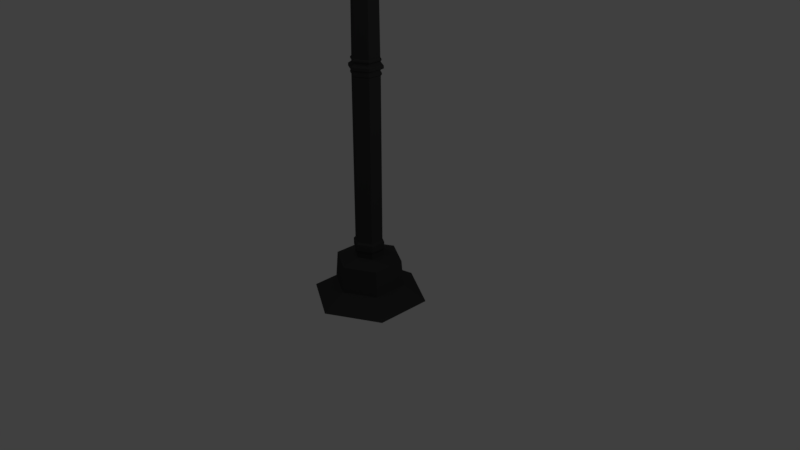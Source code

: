 # Source: LampStraight.blend  (saved by Blender 2.78.0; exported with 4.5.12 LTS)
import bpy
from mathutils import Matrix  # noqa: F401  (used for matrix-valued properties, if any)

bpy.ops.wm.read_factory_settings(use_empty=True)
scene = bpy.context.scene
scene.name = 'Scene'

# ---- collections
col_collection_1 = bpy.data.collections.new('Collection 1'); scene.collection.children.link(col_collection_1)

# ---- materials (node trees are filled in below, after node groups)
mat_default = bpy.data.materials.new('Default')
mat_default.alpha_threshold = 0.0
mat_default.use_transparent_shadow = False
mat_default.diffuse_color = (0.04202, 0.04202, 0.04202, 1.0)
mat_default.roughness = 0.5
mat_default.specular_intensity = 0.1462
mat_glass = bpy.data.materials.new('Glass')
mat_glass.alpha_threshold = 0.0
mat_glass.use_transparent_shadow = False
mat_glass.diffuse_color = (0.003821, 0.8, 0.0, 1.0)
mat_glass.roughness = 0.5

# ---- material node trees

# ---- world
world_world = bpy.data.worlds.new('World'); scene.world = world_world
world_world.color = (0.05088, 0.05088, 0.05088)
world_world.use_sun_shadow = False
world_world.sun_shadow_jitter_overblur = 0.0
world_world.cycles.sampling_method = 'MANUAL'

# ---- cameras
cam_camera = bpy.data.cameras.new('Camera')
cam_camera.clip_end = 100.0
cam_camera.lens = 35.0
cam_camera.sensor_width = 32.0
cam_camera.sensor_height = 18.0
cam_camera.ortho_scale = 7.314
cam_camera.dof.focus_distance = 0.0
cam_camera.dof.aperture_fstop = 128.0

# ---- lights
light_lamp_003 = bpy.data.lights.new('Lamp.003', 'POINT')
light_lamp_003.transmission_factor = 0.0
light_lamp_003.cutoff_distance = 30.0
light_lamp_003.use_shadow = False
light_lamp_003.energy = 100.0
light_lamp_003.shadow_buffer_clip_start = 1.001
light_lamp_003.shadow_soft_size = 0.1
light_lamp_003.shadow_maximum_resolution = 0.006
light_lamp_003.use_absolute_resolution = True
light_lamp_002 = bpy.data.lights.new('Lamp.002', 'POINT')
light_lamp_002.transmission_factor = 0.0
light_lamp_002.cutoff_distance = 30.0
light_lamp_002.energy = 100.0
light_lamp_002.shadow_buffer_clip_start = 1.001
light_lamp_002.shadow_soft_size = 0.1
light_lamp_002.shadow_maximum_resolution = 0.006
light_lamp_002.use_absolute_resolution = True
light_lamp_001 = bpy.data.lights.new('Lamp.001', 'POINT')
light_lamp_001.transmission_factor = 0.0
light_lamp_001.cutoff_distance = 30.0
light_lamp_001.energy = 100.0
light_lamp_001.shadow_buffer_clip_start = 1.001
light_lamp_001.shadow_soft_size = 0.1
light_lamp_001.shadow_maximum_resolution = 0.006
light_lamp_001.use_absolute_resolution = True
light_lamp = bpy.data.lights.new('Lamp', 'POINT')
light_lamp.transmission_factor = 0.0
light_lamp.cutoff_distance = 30.0
light_lamp.use_shadow = False
light_lamp.energy = 100.0
light_lamp.shadow_buffer_clip_start = 1.001
light_lamp.shadow_soft_size = 0.1
light_lamp.shadow_maximum_resolution = 0.006
light_lamp.use_absolute_resolution = True

# ---- meshes
me_cylinder = bpy.data.meshes.new('Cylinder')
me_cylinder.from_pydata([(-1.112e-08, 0.1815, -0.1791), (-1.112e-08, 0.1815, 1.963), (0.1572, 0.09073, -0.1791), (0.1572, 0.09073, 1.963), (0.1572, -0.09073, -0.1791), (0.1572, -0.09073, 1.963), (-2.698e-08, -0.1815, -0.1791), (-2.698e-08, -0.1815, 1.963), (-0.1572, -0.09073, -0.1791), (-0.1572, -0.09073, 1.963), (-0.1572, 0.09073, -0.1791), (-0.1572, 0.09073, 1.963), (0.1692, 0.09771, 1.979), (-1.044e-08, 0.1954, 1.979), (0.1692, -0.09771, 1.979), (-2.753e-08, -0.1954, 1.979), (-0.1692, -0.09771, 1.979), (-0.1692, 0.09771, 1.979), (0.1692, 0.09771, 2.0), (-1.044e-08, 0.1954, 2.0), (0.1692, -0.09771, 2.0), (-2.753e-08, -0.1954, 2.0), (-0.1692, -0.09771, 2.0), (-0.1692, 0.09771, 2.0), (0.1563, 0.09022, 2.02), (-1.117e-08, 0.1804, 2.02), (0.1563, -0.09022, 2.02), (-2.694e-08, -0.1804, 2.02), (-0.1563, -0.09022, 2.02), (-0.1563, 0.09022, 2.02), (0.1563, 0.09022, 2.034), (-1.117e-08, 0.1804, 2.034), (0.1563, -0.09022, 2.034), (-2.694e-08, -0.1804, 2.034), (-0.1563, -0.09022, 2.034), (-0.1563, 0.09022, 2.034), (0.1901, 0.1097, 2.052), (-1.036e-08, 0.2195, 2.052), (0.1901, -0.1097, 2.052), (-2.954e-08, -0.2195, 2.052), (-0.1901, -0.1097, 2.052), (-0.1901, 0.1097, 2.052), (0.1901, 0.1097, 2.086), (-1.036e-08, 0.2195, 2.086), (0.1901, -0.1097, 2.086), (-2.954e-08, -0.2195, 2.086), (-0.1901, -0.1097, 2.086), (-0.1901, 0.1097, 2.086), (0.1539, 0.08883, 2.115), (-1.122e-08, 0.1777, 2.115), (0.1539, -0.08883, 2.115), (-2.675e-08, -0.1777, 2.115), (-0.1539, -0.08883, 2.115), (-0.1539, 0.08883, 2.115), (0.1539, 0.08883, 2.129), (-1.122e-08, 0.1777, 2.129), (0.1539, -0.08883, 2.129), (-2.675e-08, -0.1777, 2.129), (-0.1539, -0.08883, 2.129), (-0.1539, 0.08883, 2.129), (0.1664, 0.09605, 2.147), (-1.092e-08, 0.1921, 2.147), (0.1664, -0.09605, 2.147), (-2.772e-08, -0.1921, 2.147), (-0.1664, -0.09605, 2.147), (-0.1664, 0.09605, 2.147), (0.1664, 0.09605, 2.165), (-1.092e-08, 0.1921, 2.165), (0.1664, -0.09605, 2.165), (-2.772e-08, -0.1921, 2.165), (-0.1664, -0.09605, 2.165), (-0.1664, 0.09605, 2.165), (0.1538, 0.08877, 2.179), (-1.155e-08, 0.1776, 2.179), (0.1538, -0.08878, 2.179), (-2.707e-08, -0.1776, 2.179), (-0.1538, -0.08878, 2.179), (-0.1538, 0.08877, 2.179), (0.1309, 0.07556, 4.851), (-1.279e-08, 0.1511, 4.851), (0.1309, -0.07556, 4.851), (-2.6e-08, -0.1511, 4.851), (-0.1309, -0.07556, 4.851), (-0.1309, 0.07556, 4.851), (-9.987e-09, 0.2049, -0.206), (0.1774, 0.1024, -0.206), (0.1774, -0.1024, -0.206), (-2.79e-08, -0.2049, -0.206), (-0.1774, -0.1024, -0.206), (-0.1774, 0.1024, -0.206), (-9.987e-09, 0.2049, -0.2906), (0.1774, 0.1024, -0.2906), (0.1774, -0.1024, -0.2906), (-2.79e-08, -0.2049, -0.2906), (-0.1774, -0.1024, -0.2906), (-0.1774, 0.1024, -0.2906), (-1.036e-08, 0.1894, -0.333), (0.164, 0.09471, -0.333), (0.164, -0.09471, -0.333), (-2.692e-08, -0.1894, -0.333), (-0.164, -0.09471, -0.333), (-0.164, 0.09471, -0.333), (-1.036e-08, 0.1894, -0.3907), (0.164, 0.09471, -0.3907), (0.164, -0.09471, -0.3907), (-2.692e-08, -0.1894, -0.3907), (-0.164, -0.09471, -0.3907), (-0.164, 0.09471, -0.3907), (-3.812e-09, 0.4337, -0.4486), (0.3756, 0.2169, -0.4486), (0.3756, -0.2169, -0.4486), (-4.173e-08, -0.4337, -0.4486), (-0.3756, -0.2169, -0.4486), (-0.3756, 0.2169, -0.4486), (-3.409e-09, 0.4622, -0.7961), (0.4003, 0.2311, -0.7961), (0.4003, -0.2311, -0.7961), (-4.382e-08, -0.4622, -0.7961), (-0.4003, -0.2311, -0.7961), (-0.4003, 0.2311, -0.7961), (7.696e-10, 0.7583, -0.9873), (0.6567, 0.3791, -0.9873), (0.6567, -0.3791, -0.9873), (-6.552e-08, -0.7583, -0.9873), (-0.6567, -0.3791, -0.9873), (-0.6567, 0.3791, -0.9873), (0.1883, 0.1087, 4.878), (-1.128e-08, 0.2175, 4.878), (0.1883, -0.1087, 4.878), (-3.029e-08, -0.2175, 4.878), (-0.1883, -0.1087, 4.878), (-0.1883, 0.1087, 4.878), (0.1883, 0.1087, 4.888), (-1.128e-08, 0.2175, 4.888), (0.1883, -0.1087, 4.888), (-3.029e-08, -0.2175, 4.888), (-0.1883, -0.1087, 4.888), (-0.1883, 0.1087, 4.888), (0.1214, 0.07008, 4.908), (-1.434e-08, 0.1402, 4.908), (0.1214, -0.07008, 4.908), (-2.659e-08, -0.1402, 4.908), (-0.1214, -0.07008, 4.908), (-0.1214, 0.07008, 4.908), (0.1553, 0.08967, 4.956), (-1.157e-08, 0.1793, 4.956), (0.1553, -0.08967, 4.956), (-2.725e-08, -0.1793, 4.956), (-0.1553, -0.08967, 4.956), (-0.1553, 0.08967, 4.956), (0.1553, 0.08967, 5.021), (-1.157e-08, 0.1793, 5.021), (0.1553, -0.08967, 5.021), (-2.725e-08, -0.1793, 5.021), (-0.1553, -0.08967, 5.021), (-0.1553, 0.08967, 5.021), (0.1183, 0.06832, 5.072), (-1.348e-08, 0.1366, 5.072), (0.1183, -0.06832, 5.072), (-2.542e-08, -0.1366, 5.072), (-0.1183, -0.06832, 5.072), (-0.1183, 0.06832, 5.072), (0.1183, 0.06832, 5.085), (-1.348e-08, 0.1366, 5.085), (0.1183, -0.06832, 5.085), (-2.542e-08, -0.1366, 5.085), (-0.1183, -0.06832, 5.085), (-0.1183, 0.06832, 5.085), (0.1317, 0.07603, 5.094), (-1.248e-08, 0.1521, 5.094), (0.1317, -0.07603, 5.094), (-2.577e-08, -0.1521, 5.094), (-0.1317, -0.07603, 5.094), (-0.1317, 0.07603, 5.094), (0.1317, 0.07603, 5.111), (-1.248e-08, 0.1521, 5.111), (0.1317, -0.07603, 5.111), (-2.577e-08, -0.1521, 5.111), (-0.1317, -0.07603, 5.111), (-0.1317, 0.07603, 5.111), (0.1185, 0.06842, 5.124), (-1.371e-08, 0.1368, 5.124), (0.1185, -0.06842, 5.124), (-2.568e-08, -0.1368, 5.124), (-0.1185, -0.06842, 5.124), (-0.1185, 0.06842, 5.124), (0.1185, 0.06842, 5.293), (-1.371e-08, 0.1368, 5.293), (0.1185, -0.06842, 5.293), (-2.568e-08, -0.1368, 5.293), (-0.1185, -0.06842, 5.293), (-0.1185, 0.06842, 5.293), (0.07787, 0.04496, 5.335), (-1.667e-08, 0.08992, 5.335), (0.07787, -0.04496, 5.335), (-2.454e-08, -0.08992, 5.335), (-0.07787, -0.04496, 5.335), (-0.07787, 0.04496, 5.335), (0.07787, 0.04496, 5.367), (-1.667e-08, 0.08992, 5.367), (0.07787, -0.04496, 5.367), (-2.454e-08, -0.08992, 5.367), (-0.07787, -0.04496, 5.367), (-0.07787, 0.04496, 5.367), (0.1653, 0.09545, 5.427), (-1.03e-08, 0.1909, 5.427), (0.1653, -0.09545, 5.427), (-2.699e-08, -0.1909, 5.427), (-0.1653, -0.09545, 5.427), (-0.1653, 0.09545, 5.427), (0.1539, 0.08883, 5.44), (-1.098e-08, 0.1777, 5.44), (0.1539, -0.08883, 5.44), (-2.699e-08, -0.1777, 5.44), (-0.1539, -0.08883, 5.44), (-0.1539, 0.08883, 5.44), (0.1653, 0.09545, 5.44), (-1.03e-08, 0.1909, 5.44), (0.1653, -0.09545, 5.44), (-2.699e-08, -0.1909, 5.44), (-0.1653, -0.09545, 5.44), (-0.1653, 0.09545, 5.44), (0.1834, 0.1059, 5.473), (-9.692e-09, 0.2118, 5.473), (0.1834, -0.1059, 5.473), (-2.877e-08, -0.2118, 5.473), (-0.1834, -0.1059, 5.473), (-0.1834, 0.1059, 5.473), (0.3817, 0.2203, 6.153), (1.274e-08, 0.4407, 6.153), (0.3817, -0.2203, 6.153), (-2.697e-08, -0.4407, 6.153), (-0.3817, -0.2203, 6.153), (-0.3817, 0.2203, 6.153), (0.4113, 0.2375, 6.153), (1.528e-08, 0.475, 6.153), (0.4113, -0.2375, 6.153), (-2.751e-08, -0.475, 6.153), (-0.4113, -0.2375, 6.153), (-0.4113, 0.2375, 6.153), (0.4113, 0.2375, 6.196), (1.528e-08, 0.475, 6.196), (0.4113, -0.2375, 6.196), (-2.751e-08, -0.475, 6.196), (-0.4113, -0.2375, 6.196), (-0.4113, 0.2375, 6.196), (0.4414, 0.2549, 6.196), (1.787e-08, 0.5097, 6.196), (0.4414, -0.2549, 6.196), (-2.806e-08, -0.5097, 6.196), (-0.4414, -0.2549, 6.196), (-0.4414, 0.2549, 6.196), (0.3795, 0.2191, 6.249), (1.664e-08, 0.4382, 6.249), (0.3795, -0.2191, 6.249), (-2.806e-08, -0.4382, 6.249), (-0.3795, -0.2191, 6.249), (-0.3795, 0.2191, 6.249), (0.4414, 0.2549, 6.249), (1.787e-08, 0.5097, 6.249), (0.4414, -0.2549, 6.249), (-2.806e-08, -0.5097, 6.249), (-0.4414, -0.2549, 6.249), (-0.4414, 0.2549, 6.249), (0.1745, 0.1007, 6.528), (-2.588e-09, 0.2014, 6.528), (0.1745, -0.1007, 6.528), (-2.313e-08, -0.2014, 6.528), (-0.1745, -0.1007, 6.528), (-0.1745, 0.1007, 6.528), (0.1745, 0.1007, 6.6), (-2.588e-09, 0.2014, 6.6), (0.1745, -0.1007, 6.6), (-2.313e-08, -0.2014, 6.6), (-0.1745, -0.1007, 6.6), (-0.1745, 0.1007, 6.6), (0.2374, 0.1371, 6.6), (1.47e-09, 0.2741, 6.6), (0.2374, -0.1371, 6.6), (-2.649e-08, -0.2741, 6.6), (-0.2374, -0.1371, 6.6), (-0.2374, 0.1371, 6.6), (0.1015, 0.05858, 6.774), (-7.294e-09, 0.1172, 6.774), (0.1015, -0.05858, 6.774), (-1.924e-08, -0.1172, 6.774), (-0.1015, -0.05858, 6.774), (-0.1015, 0.05858, 6.774), (0.1015, 0.05858, 6.942), (-7.294e-09, 0.1172, 6.942), (0.1015, -0.05858, 6.942), (-1.924e-08, -0.1172, 6.942), (-0.1015, -0.05858, 6.942), (-0.1015, 0.05858, 6.942), (-1.384e-08, -4.669e-08, 7.039), (0.07858, -0.1361, -0.1791), (0.07858, -0.1361, 1.963), (0.08462, -0.1466, 1.979), (0.08462, -0.1466, 2.0), (0.07813, -0.1353, 2.02), (0.07813, -0.1353, 2.034), (0.09504, -0.1646, 2.052), (0.09504, -0.1646, 2.086), (0.07693, -0.1332, 2.115), (0.07693, -0.1332, 2.129), (0.08318, -0.1441, 2.147), (0.08318, -0.1441, 2.165), (0.07688, -0.1332, 2.179), (0.06544, -0.1133, 4.851), (0.08871, -0.1537, -0.206), (0.08871, -0.1537, -0.2906), (0.08202, -0.1421, -0.333), (0.08202, -0.1421, -0.3907), (0.1878, -0.3253, -0.4486), (0.2002, -0.3467, -0.7961), (0.3283, -0.5687, -0.9873), (0.09416, -0.1631, 4.878), (0.09416, -0.1631, 4.888), (0.06069, -0.1051, 4.908), (0.07766, -0.1345, 4.956), (0.07766, -0.1345, 5.021), (0.05917, -0.1025, 5.072), (0.05917, -0.1025, 5.085), (0.06584, -0.114, 5.094), (0.06584, -0.114, 5.111), (0.05925, -0.1026, 5.124), (0.05925, -0.1026, 5.293), (0.03894, -0.06744, 5.335), (0.03894, -0.06744, 5.367), (0.08266, -0.1432, 5.427), (0.08266, -0.1432, 5.44), (0.07693, -0.1332, 5.44), (0.09169, -0.1588, 5.473), (0.1908, -0.3305, 6.153), (0.2057, -0.3562, 6.153), (0.2057, -0.3562, 6.196), (0.2207, -0.3823, 6.196), (0.2207, -0.3823, 6.249), (0.1898, -0.3287, 6.249), (0.08723, -0.1511, 6.528), (0.08723, -0.1511, 6.6), (0.1187, -0.2056, 6.6), (0.05073, -0.08787, 6.774), (0.05073, -0.08787, 6.942), (-0.07858, -0.1361, -0.1791), (-0.07858, -0.1361, 1.963), (-0.08462, -0.1466, 1.979), (-0.08462, -0.1466, 2.0), (-0.07813, -0.1353, 2.02), (-0.07813, -0.1353, 2.034), (-0.09504, -0.1646, 2.052), (-0.09504, -0.1646, 2.086), (-0.07693, -0.1332, 2.115), (-0.07693, -0.1332, 2.129), (-0.08318, -0.1441, 2.147), (-0.08318, -0.1441, 2.165), (-0.07688, -0.1332, 2.179), (-0.06544, -0.1133, 4.851), (-0.08871, -0.1537, -0.206), (-0.08871, -0.1537, -0.2906), (-0.08202, -0.1421, -0.333), (-0.08202, -0.1421, -0.3907), (-0.1878, -0.3253, -0.4486), (-0.2002, -0.3467, -0.7961), (-0.3283, -0.5687, -0.9873), (-0.09416, -0.1631, 4.878), (-0.09416, -0.1631, 4.888), (-0.06069, -0.1051, 4.908), (-0.07766, -0.1345, 4.956), (-0.07766, -0.1345, 5.021), (-0.05917, -0.1025, 5.072), (-0.05917, -0.1025, 5.085), (-0.06584, -0.114, 5.094), (-0.06584, -0.114, 5.111), (-0.05925, -0.1026, 5.124), (-0.05925, -0.1026, 5.293), (-0.03894, -0.06744, 5.335), (-0.03894, -0.06744, 5.367), (-0.08266, -0.1432, 5.427), (-0.08266, -0.1432, 5.44), (-0.07693, -0.1332, 5.44), (-0.09169, -0.1588, 5.473), (-0.1908, -0.3305, 6.153), (-0.2057, -0.3562, 6.153), (-0.2057, -0.3562, 6.196), (-0.2207, -0.3823, 6.196), (-0.2207, -0.3823, 6.249), (-0.1898, -0.3287, 6.249), (-0.08723, -0.1511, 6.528), (-0.08723, -0.1511, 6.6), (-0.1187, -0.2056, 6.6), (-0.05073, -0.08787, 6.774), (-0.05073, -0.08787, 6.942), (0.1572, -2.98e-08, -0.1791), (0.1572, -2.235e-08, 1.963), (0.1692, -2.235e-08, 1.979), (0.1692, -2.235e-08, 2.0), (0.1563, -2.235e-08, 2.02), (0.1563, -2.235e-08, 2.034), (0.1901, -2.235e-08, 2.052), (0.1901, -2.235e-08, 2.086), (0.1539, -2.235e-08, 2.115), (0.1539, -2.235e-08, 2.129), (0.1664, -2.235e-08, 2.147), (0.1664, -2.235e-08, 2.165), (0.1538, -2.98e-08, 2.179), (0.1309, -2.98e-08, 4.851), (0.1774, -2.235e-08, -0.206), (0.1774, -2.235e-08, -0.2906), (0.164, -2.98e-08, -0.333), (0.164, -2.98e-08, -0.3907), (0.3756, -4.47e-08, -0.4486), (0.4003, -2.98e-08, -0.7961), (0.6567, -5.96e-08, -0.9873), (0.1883, -2.235e-08, 4.878), (0.1883, -2.235e-08, 4.888), (0.1214, -2.235e-08, 4.908), (0.1553, -2.235e-08, 4.956), (0.1553, -2.235e-08, 5.021), (0.1183, -1.49e-08, 5.072), (0.1183, -1.49e-08, 5.085), (0.1317, -1.49e-08, 5.094), (0.1317, -1.49e-08, 5.111), (0.1185, -1.49e-08, 5.124), (0.1185, -1.49e-08, 5.293), (0.07787, -1.863e-08, 5.335), (0.07787, -1.863e-08, 5.367), (0.1653, -7.451e-09, 5.427), (0.1653, -7.451e-09, 5.44), (0.1539, -7.451e-09, 5.44), (0.1834, -1.855e-09, 5.473), (0.3817, 3.525e-08, 6.153), (0.4113, 3.525e-08, 6.153), (0.4113, 3.525e-08, 6.196), (0.4414, 1.67e-08, 6.196), (0.4414, 1.67e-08, 6.249), (0.3795, -1.855e-09, 6.249), (0.1745, -2.041e-08, 6.528), (0.1745, -2.041e-08, 6.6), (0.2374, -1.113e-08, 6.6), (0.1015, -2.968e-08, 6.774), (0.1015, -2.968e-08, 6.942), (0.07858, 0.1361, -0.1791), (0.07858, 0.1361, 1.963), (0.08462, 0.1466, 1.979), (0.08462, 0.1466, 2.0), (0.07813, 0.1353, 2.02), (0.07813, 0.1353, 2.034), (0.09504, 0.1646, 2.052), (0.09504, 0.1646, 2.086), (0.07693, 0.1332, 2.115), (0.07693, 0.1332, 2.129), (0.08318, 0.1441, 2.147), (0.08318, 0.1441, 2.165), (0.07688, 0.1332, 2.179), (0.06544, 0.1133, 4.851), (0.08871, 0.1537, -0.206), (0.08871, 0.1537, -0.2906), (0.08202, 0.1421, -0.333), (0.08202, 0.1421, -0.3907), (0.1878, 0.3253, -0.4486), (0.2002, 0.3467, -0.7961), (0.3283, 0.5687, -0.9873), (0.09416, 0.1631, 4.878), (0.09416, 0.1631, 4.888), (0.06069, 0.1051, 4.908), (0.07766, 0.1345, 4.956), (0.07766, 0.1345, 5.021), (0.05917, 0.1025, 5.072), (0.05917, 0.1025, 5.085), (0.06584, 0.114, 5.094), (0.06584, 0.114, 5.111), (0.05925, 0.1026, 5.124), (0.05925, 0.1026, 5.293), (0.03894, 0.06744, 5.335), (0.03894, 0.06744, 5.367), (0.08266, 0.1432, 5.427), (0.08266, 0.1432, 5.44), (0.07693, 0.1332, 5.44), (0.09169, 0.1588, 5.473), (0.1908, 0.3305, 6.153), (0.2057, 0.3562, 6.153), (0.2057, 0.3562, 6.196), (0.2207, 0.3823, 6.196), (0.2207, 0.3823, 6.249), (0.1898, 0.3287, 6.249), (0.08723, 0.1511, 6.528), (0.08723, 0.1511, 6.6), (0.1187, 0.2056, 6.6), (0.05073, 0.08787, 6.774), (0.05073, 0.08787, 6.942), (-0.07858, 0.1361, -0.1791), (-0.07858, 0.1361, 1.963), (-0.08462, 0.1466, 1.979), (-0.08462, 0.1466, 2.0), (-0.07813, 0.1353, 2.02), (-0.07813, 0.1353, 2.034), (-0.09504, 0.1646, 2.052), (-0.09504, 0.1646, 2.086), (-0.07693, 0.1332, 2.115), (-0.07693, 0.1332, 2.129), (-0.08318, 0.1441, 2.147), (-0.08318, 0.1441, 2.165), (-0.07688, 0.1332, 2.179), (-0.06544, 0.1133, 4.851), (-0.08871, 0.1537, -0.206), (-0.08871, 0.1537, -0.2906), (-0.08202, 0.1421, -0.333), (-0.08202, 0.1421, -0.3907), (-0.1878, 0.3253, -0.4486), (-0.2002, 0.3467, -0.7961), (-0.3283, 0.5687, -0.9873), (-0.09416, 0.1631, 4.878), (-0.09416, 0.1631, 4.888), (-0.06069, 0.1051, 4.908), (-0.07766, 0.1345, 4.956), (-0.07766, 0.1345, 5.021), (-0.05917, 0.1025, 5.072), (-0.05917, 0.1025, 5.085), (-0.06584, 0.114, 5.094), (-0.06584, 0.114, 5.111), (-0.05925, 0.1026, 5.124), (-0.05925, 0.1026, 5.293), (-0.03894, 0.06744, 5.335), (-0.03894, 0.06744, 5.367), (-0.08266, 0.1432, 5.427), (-0.08266, 0.1432, 5.44), (-0.07693, 0.1332, 5.44), (-0.09169, 0.1588, 5.473), (-0.1908, 0.3305, 6.153), (-0.2057, 0.3562, 6.153), (-0.2057, 0.3562, 6.196), (-0.2207, 0.3823, 6.196), (-0.2207, 0.3823, 6.249), (-0.1898, 0.3287, 6.249), (-0.08723, 0.1511, 6.528), (-0.08723, 0.1511, 6.6), (-0.1187, 0.2056, 6.6), (-0.05073, 0.08787, 6.774), (-0.05073, 0.08787, 6.942), (-0.1572, -7.451e-09, -0.1791), (-0.1572, -1.49e-08, 1.963), (-0.1692, -1.49e-08, 1.979), (-0.1692, -1.49e-08, 2.0), (-0.1563, -1.49e-08, 2.02), (-0.1563, -1.49e-08, 2.034), (-0.1901, -1.49e-08, 2.052), (-0.1901, -1.49e-08, 2.086), (-0.1539, -1.49e-08, 2.115), (-0.1539, -1.49e-08, 2.129), (-0.1664, -1.49e-08, 2.147), (-0.1664, -1.49e-08, 2.165), (-0.1538, -1.49e-08, 2.179), (-0.1309, -2.235e-08, 4.851), (-0.1774, -7.451e-09, -0.206), (-0.1774, -7.451e-09, -0.2906), (-0.164, -7.451e-09, -0.333), (-0.164, -7.451e-09, -0.3907), (-0.3756, 0.0, -0.4486), (-0.4003, 1.49e-08, -0.7961), (-0.6567, 2.98e-08, -0.9873), (-0.1883, -7.451e-09, 4.878), (-0.1883, -7.451e-09, 4.888), (-0.1214, -1.49e-08, 4.908), (-0.1553, -1.49e-08, 4.956), (-0.1553, -1.49e-08, 5.021), (-0.1183, -1.49e-08, 5.072), (-0.1183, -1.49e-08, 5.085), (-0.1317, -1.49e-08, 5.094), (-0.1317, -1.49e-08, 5.111), (-0.1185, -2.235e-08, 5.124), (-0.1185, -2.235e-08, 5.293), (-0.07787, -2.235e-08, 5.335), (-0.07787, -2.235e-08, 5.367), (-0.1653, -7.451e-09, 5.427), (-0.1653, -7.451e-09, 5.44), (-0.1539, -7.451e-09, 5.44), (-0.1834, -1.855e-09, 5.473), (-0.3817, 1.67e-08, 6.153), (-0.4113, 1.67e-08, 6.153), (-0.4113, 1.67e-08, 6.196), (-0.4414, 3.525e-08, 6.196), (-0.4414, 3.525e-08, 6.249), (-0.3795, 1.67e-08, 6.249), (-0.1745, -2.041e-08, 6.528), (-0.1745, -2.041e-08, 6.6), (-0.2374, -1.855e-09, 6.6), (-0.1015, -2.504e-08, 6.774), (-0.1015, -2.504e-08, 6.942), (0.08624, -0.06736, 6.774), (0.01522, -0.1084, 6.774), (0.08624, -0.06736, 6.942), (0.01522, -0.1084, 6.942), (0.2018, -0.1576, 6.6), (0.03561, -0.2536, 6.6), (0.1483, -0.1158, 6.6), (0.02617, -0.1863, 6.6), (0.3226, -0.252, 6.249), (0.05693, -0.4054, 6.249), (0.1483, -0.1158, 6.528), (0.02617, -0.1863, 6.528), (0.3752, -0.2931, 6.249), (0.06621, -0.4715, 6.249), (0.3752, -0.2931, 6.196), (0.06621, -0.4715, 6.196), (0.3496, -0.2731, 6.196), (0.0617, -0.4394, 6.196), (0.3496, -0.2731, 6.153), (0.0617, -0.4394, 6.153), (0.3244, -0.2534, 6.153), (0.05725, -0.4076, 6.153), (0.1559, -0.1218, 5.473), (0.02751, -0.1959, 5.473), (0.1308, -0.1022, 5.44), (0.02308, -0.1643, 5.44), (0.1405, -0.1098, 5.44), (0.0248, -0.1766, 5.44), (0.1405, -0.1098, 5.427), (0.0248, -0.1766, 5.427), (0.06619, -0.0517, 5.335), (0.01168, -0.08317, 5.335), (0.06619, -0.0517, 5.367), (0.01168, -0.08317, 5.367), (0.1007, -0.07868, 5.293), (0.01778, -0.1266, 5.293), (0.1007, -0.07868, 5.124), (0.01778, -0.1266, 5.124), (0.1119, -0.08743, 5.111), (0.01975, -0.1406, 5.111), (0.1119, -0.08743, 5.094), (0.01975, -0.1406, 5.094), (0.1006, -0.07857, 5.085), (0.01775, -0.1264, 5.085), (0.1006, -0.07857, 5.072), (0.01775, -0.1264, 5.072), (0.132, -0.1031, 5.021), (0.0233, -0.1659, 5.021), (0.132, -0.1031, 4.956), (0.0233, -0.1659, 4.956), (0.1032, -0.08059, 4.908), (0.01821, -0.1296, 4.908), (0.1601, -0.125, 4.878), (0.02825, -0.2011, 4.878), (0.1601, -0.125, 4.888), (0.02825, -0.2011, 4.888), (0.1112, -0.0869, 4.851), (0.01963, -0.1398, 4.851), (0.06005, -0.4276, -0.7961), (0.3403, -0.2658, -0.7961), (0.0985, -0.7014, -0.9873), (0.5582, -0.436, -0.9873), (0.05634, -0.4012, -0.4486), (0.3193, -0.2494, -0.4486), (0.02461, -0.1752, -0.3907), (0.1394, -0.1089, -0.3907), (0.02461, -0.1752, -0.333), (0.1394, -0.1089, -0.333), (0.02661, -0.1895, -0.2906), (0.1508, -0.1178, -0.2906), (0.02661, -0.1895, -0.206), (0.1508, -0.1178, -0.206), (0.1307, -0.1021, 2.179), (0.02306, -0.1642, 2.179), (0.1414, -0.1105, 2.147), (0.02495, -0.1777, 2.147), (0.1414, -0.1105, 2.165), (0.02495, -0.1777, 2.165), (0.1308, -0.1022, 2.129), (0.02308, -0.1643, 2.129), (0.1308, -0.1022, 2.115), (0.02308, -0.1643, 2.115), (0.1616, -0.1262, 2.086), (0.02851, -0.203, 2.086), (0.1616, -0.1262, 2.052), (0.02851, -0.203, 2.052), (0.1328, -0.1037, 2.034), (0.02344, -0.1669, 2.034), (0.1328, -0.1037, 2.02), (0.02344, -0.1669, 2.02), (0.1439, -0.1124, 2.0), (0.02539, -0.1808, 2.0), (0.1439, -0.1124, 1.979), (0.02539, -0.1808, 1.979), (0.1336, -0.1043, 1.963), (0.02357, -0.1679, 1.963), (0.02357, -0.1679, -0.1791), (0.1336, -0.1043, -0.1791), (-0.01522, -0.1084, 6.774), (-0.08624, -0.06736, 6.774), (-0.01522, -0.1084, 6.942), (-0.08624, -0.06736, 6.942), (-0.03561, -0.2536, 6.6), (-0.2018, -0.1576, 6.6), (-0.02617, -0.1863, 6.6), (-0.1483, -0.1158, 6.6), (-0.02617, -0.1863, 6.528), (-0.1483, -0.1158, 6.528), (-0.05693, -0.4054, 6.249), (-0.3226, -0.252, 6.249), (-0.06621, -0.4715, 6.249), (-0.3752, -0.2931, 6.249), (-0.06621, -0.4715, 6.196), (-0.3752, -0.2931, 6.196), (-0.0617, -0.4394, 6.196), (-0.3496, -0.2731, 6.196), (-0.0617, -0.4394, 6.153), (-0.3496, -0.2731, 6.153), (-0.05725, -0.4076, 6.153), (-0.3244, -0.2534, 6.153), (-0.02751, -0.1959, 5.473), (-0.1559, -0.1218, 5.473), (-0.02308, -0.1643, 5.44), (-0.1308, -0.1022, 5.44), (-0.0248, -0.1766, 5.44), (-0.1405, -0.1098, 5.44), (-0.0248, -0.1766, 5.427), (-0.1405, -0.1098, 5.427), (-0.01168, -0.08317, 5.367), (-0.06619, -0.0517, 5.367), (-0.01778, -0.1266, 5.293), (-0.1007, -0.07868, 5.293), (-0.01168, -0.08317, 5.335), (-0.06619, -0.0517, 5.335), (-0.01778, -0.1266, 5.124), (-0.1007, -0.07868, 5.124), (-0.01975, -0.1406, 5.111), (-0.1119, -0.08743, 5.111), (-0.01975, -0.1406, 5.094), (-0.1119, -0.08743, 5.094), (-0.01775, -0.1264, 5.085), (-0.1006, -0.07857, 5.085), (-0.01775, -0.1264, 5.072), (-0.1006, -0.07857, 5.072), (-0.0233, -0.1659, 5.021), (-0.132, -0.1031, 5.021), (-0.0233, -0.1659, 4.956), (-0.132, -0.1031, 4.956), (-0.01821, -0.1296, 4.908), (-0.1032, -0.08059, 4.908), (-0.02825, -0.2011, 4.888), (-0.1601, -0.125, 4.888), (-0.01963, -0.1398, 4.851), (-0.1112, -0.0869, 4.851), (-0.02825, -0.2011, 4.878), (-0.1601, -0.125, 4.878), (-0.3403, -0.2658, -0.7961), (-0.06005, -0.4276, -0.7961), (-0.5582, -0.436, -0.9873), (-0.0985, -0.7014, -0.9873), (-0.3193, -0.2494, -0.4486), (-0.05634, -0.4012, -0.4486), (-0.1394, -0.1089, -0.3907), (-0.02461, -0.1752, -0.3907), (-0.1394, -0.1089, -0.333), (-0.02461, -0.1752, -0.333), (-0.1508, -0.1178, -0.2906), (-0.02661, -0.1895, -0.2906), (-0.1508, -0.1178, -0.206), (-0.02661, -0.1895, -0.206), (-0.1336, -0.1043, -0.1791), (-0.02357, -0.1679, -0.1791), (-0.02306, -0.1642, 2.179), (-0.1307, -0.1021, 2.179), (-0.02495, -0.1777, 2.165), (-0.1414, -0.1105, 2.165), (-0.02308, -0.1643, 2.129), (-0.1308, -0.1022, 2.129), (-0.02495, -0.1777, 2.147), (-0.1414, -0.1105, 2.147), (-0.02308, -0.1643, 2.115), (-0.1308, -0.1022, 2.115), (-0.02851, -0.203, 2.086), (-0.1616, -0.1262, 2.086), (-0.02851, -0.203, 2.052), (-0.1616, -0.1262, 2.052), (-0.02344, -0.1669, 2.034), (-0.1328, -0.1037, 2.034), (-0.02344, -0.1669, 2.02), (-0.1328, -0.1037, 2.02), (-0.02539, -0.1808, 2.0), (-0.1439, -0.1124, 2.0), (-0.02539, -0.1808, 1.979), (-0.1439, -0.1124, 1.979), (-0.02357, -0.1679, 1.963), (-0.1336, -0.1043, 1.963), (0.1015, 0.041, 6.774), (0.1015, -0.041, 6.774), (0.1015, 0.041, 6.942), (0.1015, -0.041, 6.942), (0.2374, 0.09595, 6.6), (0.2374, -0.09595, 6.6), (0.1745, 0.07051, 6.528), (0.1745, -0.07051, 6.528), (0.1745, 0.07051, 6.6), (0.1745, -0.07051, 6.6), (0.3795, 0.1534, 6.249), (0.3795, -0.1534, 6.249), (0.4414, 0.1784, 6.249), (0.4414, -0.1784, 6.249), (0.4414, 0.1784, 6.196), (0.4414, -0.1784, 6.196), (0.4113, 0.1662, 6.196), (0.4113, -0.1662, 6.196), (0.4113, 0.1662, 6.153), (0.4113, -0.1662, 6.153), (0.3817, 0.1542, 6.153), (0.3817, -0.1542, 6.153), (0.1834, 0.07411, 5.473), (0.1834, -0.07411, 5.473), (0.1539, 0.06218, 5.44), (0.1539, -0.06218, 5.44), (0.1653, 0.06682, 5.44), (0.1653, -0.06682, 5.44), (0.07787, 0.03147, 5.367), (0.07787, -0.03147, 5.367), (0.1653, 0.06682, 5.427), (0.1653, -0.06682, 5.427), (0.07787, 0.03147, 5.335), (0.07787, -0.03147, 5.335), (0.1185, 0.04789, 5.293), (0.1185, -0.04789, 5.293), (0.1185, 0.04789, 5.124), (0.1185, -0.04789, 5.124), (0.1317, 0.05322, 5.111), (0.1317, -0.05322, 5.111), (0.1317, 0.05322, 5.094), (0.1317, -0.05322, 5.094), (0.1183, 0.04782, 5.085), (0.1183, -0.04782, 5.085), (0.1183, 0.04782, 5.072), (0.1183, -0.04782, 5.072), (0.1553, 0.06277, 5.021), (0.1553, -0.06277, 5.021), (0.1553, 0.06277, 4.956), (0.1553, -0.06277, 4.956), (0.1883, 0.07611, 4.888), (0.1883, -0.07611, 4.888), (0.1214, 0.04906, 4.908), (0.1214, -0.04906, 4.908), (0.1883, 0.07611, 4.878), (0.1883, -0.07611, 4.878), (0.1309, 0.05289, 4.851), (0.1309, -0.05289, 4.851), (0.4003, -0.1618, -0.7961), (0.4003, 0.1618, -0.7961), (0.6567, -0.2654, -0.9873), (0.6567, 0.2654, -0.9873), (0.3756, -0.1518, -0.4486), (0.3756, 0.1518, -0.4486), (0.164, -0.0663, -0.3907), (0.164, 0.0663, -0.3907), (0.164, -0.0663, -0.333), (0.164, 0.0663, -0.333), (0.1774, -0.07171, -0.2906), (0.1774, 0.07171, -0.2906), (0.1774, -0.07171, -0.206), (0.1774, 0.07171, -0.206), (0.1572, -0.06351, -0.1791), (0.1572, 0.06351, -0.1791), (0.1664, 0.06723, 2.165), (0.1664, -0.06723, 2.165), (0.1538, 0.06214, 2.179), (0.1538, -0.06214, 2.179), (0.1664, 0.06723, 2.147), (0.1664, -0.06723, 2.147), (0.1539, 0.06218, 2.129), (0.1539, -0.06218, 2.129), (0.1539, 0.06218, 2.115), (0.1539, -0.06218, 2.115), (0.1901, 0.07682, 2.086), (0.1901, -0.07682, 2.086), (0.1901, 0.07682, 2.052), (0.1901, -0.07682, 2.052), (0.1563, 0.06315, 2.034), (0.1563, -0.06315, 2.034), (0.1563, 0.06315, 2.02), (0.1563, -0.06315, 2.02), (0.1692, 0.0684, 2.0), (0.1692, -0.0684, 2.0), (0.1692, 0.0684, 1.979), (0.1692, -0.0684, 1.979), (0.1572, 0.06351, 1.963), (0.1572, -0.06351, 1.963), (0.01522, 0.1084, 6.774), (0.08624, 0.06736, 6.774), (0.01522, 0.1084, 6.942), (0.08624, 0.06736, 6.942), (0.02617, 0.1863, 6.6), (0.1483, 0.1158, 6.6), (0.03561, 0.2536, 6.6), (0.2018, 0.1576, 6.6), (0.02617, 0.1863, 6.528), (0.1483, 0.1158, 6.528), (0.05693, 0.4054, 6.249), (0.3226, 0.252, 6.249), (0.06621, 0.4715, 6.249), (0.3752, 0.2931, 6.249), (0.06621, 0.4715, 6.196), (0.3752, 0.2931, 6.196), (0.0617, 0.4394, 6.196), (0.3496, 0.2731, 6.196), (0.0617, 0.4394, 6.153), (0.3496, 0.2731, 6.153), (0.05725, 0.4076, 6.153), (0.3244, 0.2534, 6.153), (0.02751, 0.1959, 5.473), (0.1559, 0.1218, 5.473), (0.02308, 0.1643, 5.44), (0.1308, 0.1022, 5.44), (0.0248, 0.1766, 5.44), (0.1405, 0.1098, 5.44), (0.0248, 0.1766, 5.427), (0.1405, 0.1098, 5.427), (0.01168, 0.08317, 5.367), (0.06619, 0.0517, 5.367), (0.01168, 0.08317, 5.335), (0.06619, 0.0517, 5.335), (0.01778, 0.1266, 5.293), (0.1007, 0.07868, 5.293), (0.01778, 0.1266, 5.124), (0.1007, 0.07868, 5.124), (0.01975, 0.1406, 5.111), (0.1119, 0.08743, 5.111), (0.01975, 0.1406, 5.094), (0.1119, 0.08743, 5.094), (0.01775, 0.1264, 5.085), (0.1006, 0.07857, 5.085), (0.01775, 0.1264, 5.072), (0.1006, 0.07857, 5.072), (0.0233, 0.1659, 5.021), (0.132, 0.1031, 5.021), (0.01821, 0.1296, 4.908), (0.1032, 0.08059, 4.908), (0.0233, 0.1659, 4.956), (0.132, 0.1031, 4.956), (0.02825, 0.2011, 4.888), (0.1601, 0.125, 4.888), (0.02825, 0.2011, 4.878), (0.1601, 0.125, 4.878), (0.3403, 0.2658, -0.7961), (0.06005, 0.4276, -0.7961), (0.5582, 0.436, -0.9873), (0.0985, 0.7014, -0.9873), (0.3193, 0.2494, -0.4486), (0.05634, 0.4012, -0.4486), (0.1394, 0.1089, -0.3907), (0.02461, 0.1752, -0.3907), (0.1394, 0.1089, -0.333), (0.02461, 0.1752, -0.333), (0.1508, 0.1178, -0.2906), (0.02661, 0.1895, -0.2906), (0.1508, 0.1178, -0.206), (0.02661, 0.1895, -0.206), (0.1336, 0.1043, -0.1791), (0.02357, 0.1679, -0.1791), (0.02306, 0.1642, 2.179), (0.1307, 0.1021, 2.179), (0.01963, 0.1398, 4.851), (0.1112, 0.0869, 4.851), (0.02495, 0.1777, 2.165), (0.1414, 0.1105, 2.165), (0.02495, 0.1777, 2.147), (0.1414, 0.1105, 2.147), (0.02308, 0.1643, 2.129), (0.1308, 0.1022, 2.129), (0.02308, 0.1643, 2.115), (0.1308, 0.1022, 2.115), (0.02851, 0.203, 2.086), (0.1616, 0.1262, 2.086), (0.02851, 0.203, 2.052), (0.1616, 0.1262, 2.052), (0.02344, 0.1669, 2.034), (0.1328, 0.1037, 2.034), (0.02344, 0.1669, 2.02), (0.1328, 0.1037, 2.02), (0.02539, 0.1808, 2.0), (0.1439, 0.1124, 2.0), (0.02357, 0.1679, 1.963), (0.1336, 0.1043, 1.963), (0.02539, 0.1808, 1.979), (0.1439, 0.1124, 1.979), (-0.08624, 0.06736, 6.774), (-0.01522, 0.1084, 6.774), (-0.08624, 0.06736, 6.942), (-0.01522, 0.1084, 6.942), (-0.2018, 0.1576, 6.6), (-0.03561, 0.2536, 6.6), (-0.1483, 0.1158, 6.6), (-0.02617, 0.1863, 6.6), (-0.1483, 0.1158, 6.528), (-0.02617, 0.1863, 6.528), (-0.3226, 0.252, 6.249), (-0.05693, 0.4054, 6.249), (-0.3752, 0.2931, 6.249), (-0.06621, 0.4715, 6.249), (-0.3496, 0.2731, 6.196), (-0.0617, 0.4394, 6.196), (-0.3752, 0.2931, 6.196), (-0.06621, 0.4715, 6.196), (-0.3244, 0.2534, 6.153), (-0.05725, 0.4076, 6.153), (-0.3496, 0.2731, 6.153), (-0.0617, 0.4394, 6.153), (-0.1308, 0.1022, 5.44), (-0.02308, 0.1643, 5.44), (-0.1559, 0.1218, 5.473), (-0.02751, 0.1959, 5.473), (-0.1405, 0.1098, 5.44), (-0.0248, 0.1766, 5.44), (-0.1405, 0.1098, 5.427), (-0.0248, 0.1766, 5.427), (-0.06619, 0.0517, 5.367), (-0.01168, 0.08317, 5.367), (-0.06619, 0.0517, 5.335), (-0.01168, 0.08317, 5.335), (-0.1007, 0.07868, 5.293), (-0.01778, 0.1266, 5.293), (-0.1119, 0.08743, 5.111), (-0.01975, 0.1406, 5.111), (-0.1007, 0.07868, 5.124), (-0.01778, 0.1266, 5.124), (-0.1006, 0.07857, 5.085), (-0.01775, 0.1264, 5.085), (-0.1119, 0.08743, 5.094), (-0.01975, 0.1406, 5.094), (-0.132, 0.1031, 5.021), (-0.0233, 0.1659, 5.021), (-0.1006, 0.07857, 5.072), (-0.01775, 0.1264, 5.072), (-0.132, 0.1031, 4.956), (-0.0233, 0.1659, 4.956), (-0.1032, 0.08059, 4.908), (-0.01821, 0.1296, 4.908), (-0.1601, 0.125, 4.888), (-0.02825, 0.2011, 4.888), (-0.1601, 0.125, 4.878), (-0.02825, 0.2011, 4.878), (-0.1112, 0.0869, 4.851), (-0.01963, 0.1398, 4.851), (-0.05634, 0.4012, -0.4486), (-0.3193, 0.2494, -0.4486), (-0.06005, 0.4276, -0.7961), (-0.3403, 0.2658, -0.7961), (-0.0985, 0.7014, -0.9873), (-0.5582, 0.436, -0.9873), (-0.02461, 0.1752, -0.333), (-0.1394, 0.1089, -0.333), (-0.02461, 0.1752, -0.3907), (-0.1394, 0.1089, -0.3907), (-0.02661, 0.1895, -0.206), (-0.1508, 0.1178, -0.206), (-0.02661, 0.1895, -0.2906), (-0.1508, 0.1178, -0.2906), (-0.02357, 0.1679, -0.1791), (-0.1336, 0.1043, -0.1791), (-0.1307, 0.1021, 2.179), (-0.02306, 0.1642, 2.179), (-0.1414, 0.1105, 2.165), (-0.02495, 0.1777, 2.165), (-0.1414, 0.1105, 2.147), (-0.02495, 0.1777, 2.147), (-0.1308, 0.1022, 2.129), (-0.02308, 0.1643, 2.129), (-0.1616, 0.1262, 2.086), (-0.02851, 0.203, 2.086), (-0.1308, 0.1022, 2.115), (-0.02308, 0.1643, 2.115), (-0.1328, 0.1037, 2.034), (-0.02344, 0.1669, 2.034), (-0.1616, 0.1262, 2.052), (-0.02851, 0.203, 2.052), (-0.1439, 0.1124, 2.0), (-0.02539, 0.1808, 2.0), (-0.1328, 0.1037, 2.02), (-0.02344, 0.1669, 2.02), (-0.1439, 0.1124, 1.979), (-0.02539, 0.1808, 1.979), (-0.1336, 0.1043, 1.963), (-0.02357, 0.1679, 1.963), (-0.2374, -0.09595, 6.6), (-0.2374, 0.09595, 6.6), (-0.1015, -0.041, 6.774), (-0.1015, 0.041, 6.774), (-0.1015, -0.041, 6.942), (-0.1015, 0.041, 6.942), (-0.1745, -0.07051, 6.6), (-0.1745, 0.07051, 6.6), (-0.1745, -0.07051, 6.528), (-0.1745, 0.07051, 6.528), (-0.3795, -0.1534, 6.249), (-0.3795, 0.1534, 6.249), (-0.4414, -0.1784, 6.249), (-0.4414, 0.1784, 6.249), (-0.4414, -0.1784, 6.196), (-0.4414, 0.1784, 6.196), (-0.4113, -0.1662, 6.153), (-0.4113, 0.1662, 6.153), (-0.4113, -0.1662, 6.196), (-0.4113, 0.1662, 6.196), (-0.1834, -0.07411, 5.473), (-0.1834, 0.07411, 5.473), (-0.3817, -0.1542, 6.153), (-0.3817, 0.1542, 6.153), (-0.1539, -0.06218, 5.44), (-0.1539, 0.06218, 5.44), (-0.1653, -0.06682, 5.44), (-0.1653, 0.06682, 5.44), (-0.1653, -0.06682, 5.427), (-0.1653, 0.06682, 5.427), (-0.07787, -0.03147, 5.367), (-0.07787, 0.03147, 5.367), (-0.07787, -0.03147, 5.335), (-0.07787, 0.03147, 5.335), (-0.1185, -0.04789, 5.124), (-0.1185, 0.04789, 5.124), (-0.1185, -0.04789, 5.293), (-0.1185, 0.04789, 5.293), (-0.1317, -0.05322, 5.094), (-0.1317, 0.05322, 5.094), (-0.1317, -0.05322, 5.111), (-0.1317, 0.05322, 5.111), (-0.1183, -0.04782, 5.072), (-0.1183, 0.04782, 5.072), (-0.1183, -0.04782, 5.085), (-0.1183, 0.04782, 5.085), (-0.1553, -0.06277, 4.956), (-0.1553, 0.06277, 4.956), (-0.1553, -0.06277, 5.021), (-0.1553, 0.06277, 5.021), (-0.1214, -0.04906, 4.908), (-0.1214, 0.04906, 4.908), (-0.1883, -0.07611, 4.888), (-0.1883, 0.07611, 4.888), (-0.1883, -0.07611, 4.878), (-0.1883, 0.07611, 4.878), (-0.1309, -0.05289, 4.851), (-0.1309, 0.05289, 4.851), (-0.4003, 0.1618, -0.7961), (-0.4003, -0.1618, -0.7961), (-0.6567, 0.2654, -0.9873), (-0.6567, -0.2654, -0.9873), (-0.164, 0.0663, -0.3907), (-0.164, -0.0663, -0.3907), (-0.3756, 0.1518, -0.4486), (-0.3756, -0.1518, -0.4486), (-0.1774, 0.07171, -0.2906), (-0.1774, -0.07171, -0.2906), (-0.164, 0.0663, -0.333), (-0.164, -0.0663, -0.333), (-0.1572, 0.06351, -0.1791), (-0.1572, -0.06351, -0.1791), (-0.1774, 0.07171, -0.206), (-0.1774, -0.07171, -0.206), (-0.1538, -0.06214, 2.179), (-0.1538, 0.06214, 2.179), (-0.1664, -0.06723, 2.165), (-0.1664, 0.06723, 2.165), (-0.1664, -0.06723, 2.147), (-0.1664, 0.06723, 2.147), (-0.1539, -0.06218, 2.115), (-0.1539, 0.06218, 2.115), (-0.1539, -0.06218, 2.129), (-0.1539, 0.06218, 2.129), (-0.1901, -0.07682, 2.052), (-0.1901, 0.07682, 2.052), (-0.1901, -0.07682, 2.086), (-0.1901, 0.07682, 2.086), (-0.1563, -0.06315, 2.02), (-0.1563, 0.06315, 2.02), (-0.1563, -0.06315, 2.034), (-0.1563, 0.06315, 2.034), (-0.1692, -0.0684, 1.979), (-0.1692, 0.0684, 1.979), (-0.1692, -0.0684, 2.0), (-0.1692, 0.0684, 2.0), (-0.1572, -0.06351, 1.963), (-0.1572, 0.06351, 1.963), (0.06805, 0.03929, 5.331), (-1.667e-08, 0.07858, 5.331), (0.06805, -0.03929, 5.331), (-2.473e-08, -0.07858, 5.331), (-0.06805, -0.03929, 5.331), (-0.06805, 0.03929, 5.331), (0.06802, 0.03927, 5.373), (-1.667e-08, 0.07854, 5.373), (0.06802, -0.03927, 5.373), (-2.491e-08, -0.07854, 5.373), (-0.06802, -0.03927, 5.373), (-0.06802, 0.03927, 5.373), (0.1555, 0.08979, 5.432), (-1.03e-08, 0.1796, 5.432), (0.1555, -0.08979, 5.432), (-2.774e-08, -0.1796, 5.432), (-0.1555, -0.08979, 5.432), (-0.1555, 0.08979, 5.432), (0.1465, 0.0846, 5.431), (-1.117e-08, 0.1692, 5.431), (0.1465, -0.0846, 5.431), (-2.784e-08, -0.1692, 5.431), (-0.1465, -0.0846, 5.431), (-0.1465, 0.0846, 5.431), (0.1544, 0.08916, 5.431), (-1.03e-08, 0.1783, 5.431), (0.1544, -0.08916, 5.431), (-2.778e-08, -0.1783, 5.431), (-0.1544, -0.08916, 5.431), (-0.1544, 0.08916, 5.431), (0.1703, 0.09831, 5.472), (-1.089e-08, 0.1966, 5.472), (0.1703, -0.09831, 5.472), (-2.985e-08, -0.1966, 5.472), (-0.1703, -0.09831, 5.472), (-0.1703, 0.09831, 5.472), (0.3718, 0.2146, 6.165), (1.168e-08, 0.4293, 6.165), (0.3718, -0.2146, 6.165), (-2.732e-08, -0.4293, 6.165), (-0.3718, -0.2146, 6.165), (-0.3718, 0.2146, 6.165), (0.3978, 0.2297, 6.165), (1.528e-08, 0.4593, 6.165), (0.3978, -0.2297, 6.165), (-2.8e-08, -0.4593, 6.165), (-0.3978, -0.2297, 6.165), (-0.3978, 0.2297, 6.165), (0.3981, 0.2298, 6.207), (1.528e-08, 0.4597, 6.207), (0.3981, -0.2298, 6.207), (-2.799e-08, -0.4597, 6.207), (-0.3981, -0.2298, 6.207), (-0.3981, 0.2298, 6.207), (0.4278, 0.247, 6.207), (1.688e-08, 0.494, 6.207), (0.4278, -0.247, 6.207), (-2.806e-08, -0.494, 6.207), (-0.4278, -0.247, 6.207), (-0.4278, 0.247, 6.207), (0.3729, 0.2153, 6.236), (1.638e-08, 0.4306, 6.236), (0.3729, -0.2153, 6.236), (-2.806e-08, -0.4306, 6.236), (-0.3729, -0.2153, 6.236), (-0.3729, 0.2153, 6.236), (0.4278, 0.247, 6.237), (1.688e-08, 0.494, 6.237), (0.4278, -0.247, 6.237), (-2.806e-08, -0.494, 6.237), (-0.4278, -0.247, 6.237), (-0.4278, 0.247, 6.237), (0.1622, 0.09366, 6.523), (-3.195e-09, 0.1873, 6.523), (0.1622, -0.09366, 6.523), (-2.313e-08, -0.1873, 6.523), (-0.1622, -0.09366, 6.523), (-0.1622, 0.09366, 6.523), (0.03394, -0.05878, 5.331), (0.03394, -0.05878, 5.373), (0.07766, -0.1345, 5.432), (0.07766, -0.1345, 5.43), (0.07346, -0.1272, 5.43), (0.06897, -0.1195, 5.454), (0.1908, -0.3305, 6.165), (0.1994, -0.3455, 6.165), (0.1994, -0.3455, 6.208), (0.2145, -0.3715, 6.208), (0.2145, -0.3715, 6.236), (0.1866, -0.3232, 6.236), (0.081, -0.1403, 6.524), (-0.03394, -0.05878, 5.331), (-0.03394, -0.05878, 5.373), (-0.07766, -0.1345, 5.432), (-0.07766, -0.1345, 5.43), (-0.07346, -0.1272, 5.43), (-0.06897, -0.1195, 5.454), (-0.1908, -0.3305, 6.165), (-0.1994, -0.3455, 6.165), (-0.1994, -0.3455, 6.208), (-0.2145, -0.3715, 6.208), (-0.2145, -0.3715, 6.236), (-0.1866, -0.3232, 6.236), (-0.081, -0.1403, 6.524), (0.06787, -1.863e-08, 5.331), (0.06787, -1.863e-08, 5.373), (0.1553, -7.451e-09, 5.432), (0.1553, -7.451e-09, 5.43), (0.1469, -7.451e-09, 5.43), (0.1379, -1.49e-08, 5.454), (0.3817, 3.525e-08, 6.165), (0.3989, 3.525e-08, 6.165), (0.3989, 3.525e-08, 6.208), (0.429, 1.67e-08, 6.208), (0.429, 1.67e-08, 6.236), (0.3732, -1.855e-09, 6.236), (0.162, -2.041e-08, 6.524), (0.03394, 0.05878, 5.331), (0.03394, 0.05878, 5.373), (0.07766, 0.1345, 5.432), (0.07766, 0.1345, 5.43), (0.07346, 0.1272, 5.43), (0.06897, 0.1195, 5.454), (0.1908, 0.3305, 6.165), (0.1994, 0.3455, 6.165), (0.1994, 0.3455, 6.208), (0.2145, 0.3715, 6.208), (0.2145, 0.3715, 6.236), (0.1866, 0.3232, 6.236), (0.081, 0.1403, 6.524), (-0.03394, 0.05878, 5.331), (-0.03394, 0.05878, 5.373), (-0.07766, 0.1345, 5.432), (-0.07766, 0.1345, 5.43), (-0.07346, 0.1272, 5.43), (-0.06897, 0.1195, 5.454), (-0.1908, 0.3305, 6.165), (-0.1994, 0.3455, 6.165), (-0.1994, 0.3455, 6.208), (-0.2145, 0.3715, 6.208), (-0.2145, 0.3715, 6.236), (-0.1866, 0.3232, 6.236), (-0.081, 0.1403, 6.524), (-0.06787, -2.235e-08, 5.331), (-0.06787, -2.235e-08, 5.373), (-0.1553, -7.451e-09, 5.432), (-0.1553, -7.451e-09, 5.43), (-0.1469, -7.451e-09, 5.43), (-0.1379, -1.49e-08, 5.454), (-0.3817, 1.67e-08, 6.165), (-0.3989, 1.67e-08, 6.165), (-0.3989, 1.67e-08, 6.208), (-0.429, 3.525e-08, 6.208), (-0.429, 3.525e-08, 6.236), (-0.3732, 1.67e-08, 6.236), (-0.162, -2.041e-08, 6.524), (0.3194, -0.2465, 6.236), (0.05377, -0.3999, 6.236), (0.1421, -0.1051, 6.524), (0.01994, -0.1756, 6.524), (0.369, -0.2823, 6.236), (0.05999, -0.4607, 6.236), (0.369, -0.2823, 6.208), (0.05999, -0.4607, 6.208), (0.3434, -0.2623, 6.208), (0.05548, -0.4286, 6.208), (0.3434, -0.2623, 6.165), (0.05548, -0.4286, 6.165), (0.3197, -0.2453, 6.165), (0.05258, -0.3996, 6.165), (0.1493, -0.1104, 5.473), (0.02095, -0.1845, 5.473), (0.1273, -0.09615, 5.43), (0.01961, -0.1583, 5.43), (0.1355, -0.1011, 5.43), (0.0198, -0.1679, 5.43), (0.1355, -0.1011, 5.432), (0.0198, -0.1679, 5.432), (0.06119, -0.04304, 5.331), (0.006681, -0.07451, 5.331), (0.06119, -0.04304, 5.373), (0.006681, -0.07451, 5.373), (-0.01994, -0.1756, 6.524), (-0.1421, -0.1051, 6.524), (-0.05377, -0.3999, 6.236), (-0.3194, -0.2465, 6.236), (-0.05999, -0.4607, 6.236), (-0.369, -0.2823, 6.236), (-0.05999, -0.4607, 6.208), (-0.369, -0.2823, 6.208), (-0.05548, -0.4286, 6.208), (-0.3434, -0.2623, 6.208), (-0.05548, -0.4286, 6.165), (-0.3434, -0.2623, 6.165), (-0.05258, -0.3996, 6.165), (-0.3197, -0.2453, 6.165), (-0.02095, -0.1845, 5.473), (-0.1493, -0.1104, 5.473), (-0.01961, -0.1583, 5.43), (-0.1273, -0.09615, 5.43), (-0.0198, -0.1679, 5.43), (-0.1355, -0.1011, 5.43), (-0.0198, -0.1679, 5.432), (-0.1355, -0.1011, 5.432), (-0.006681, -0.07451, 5.373), (-0.06119, -0.04304, 5.373), (-0.00668, -0.07451, 5.331), (-0.06119, -0.04304, 5.331), (0.162, 0.07051, 6.524), (0.162, -0.07051, 6.524), (0.3732, 0.1534, 6.236), (0.3732, -0.1534, 6.236), (0.429, 0.1784, 6.236), (0.429, -0.1784, 6.236), (0.429, 0.1784, 6.208), (0.429, -0.1784, 6.208), (0.3989, 0.1662, 6.208), (0.3989, -0.1662, 6.208), (0.3989, 0.1662, 6.165), (0.3989, -0.1662, 6.165), (0.3723, 0.1542, 6.165), (0.3723, -0.1542, 6.165), (0.1703, 0.07411, 5.473), (0.1703, -0.07411, 5.473), (0.1469, 0.06218, 5.43), (0.1469, -0.06218, 5.43), (0.1553, 0.06682, 5.43), (0.1553, -0.06682, 5.43), (0.06787, 0.03147, 5.373), (0.06787, -0.03147, 5.373), (0.1553, 0.06682, 5.432), (0.1553, -0.06682, 5.432), (0.06787, 0.03147, 5.331), (0.06787, -0.03147, 5.331), (0.01994, 0.1756, 6.524), (0.1421, 0.1051, 6.524), (0.05377, 0.3999, 6.236), (0.3194, 0.2465, 6.236), (0.05999, 0.4607, 6.236), (0.369, 0.2823, 6.236), (0.05999, 0.4607, 6.208), (0.369, 0.2823, 6.208), (0.05548, 0.4286, 6.208), (0.3434, 0.2623, 6.208), (0.05548, 0.4286, 6.165), (0.3434, 0.2623, 6.165), (0.05258, 0.3996, 6.165), (0.3197, 0.2453, 6.165), (0.02095, 0.1845, 5.473), (0.1493, 0.1104, 5.473), (0.01961, 0.1583, 5.43), (0.1273, 0.09615, 5.43), (0.0198, 0.1679, 5.43), (0.1355, 0.1011, 5.43), (0.0198, 0.1679, 5.432), (0.1355, 0.1011, 5.432), (0.00668, 0.07451, 5.373), (0.06119, 0.04304, 5.373), (0.006681, 0.07451, 5.331), (0.06119, 0.04304, 5.331), (-0.1421, 0.1051, 6.524), (-0.01994, 0.1756, 6.524), (-0.3194, 0.2465, 6.236), (-0.05377, 0.3999, 6.236), (-0.369, 0.2823, 6.236), (-0.05999, 0.4607, 6.236), (-0.3434, 0.2623, 6.208), (-0.05548, 0.4286, 6.208), (-0.369, 0.2823, 6.208), (-0.05999, 0.4607, 6.208), (-0.3197, 0.2453, 6.165), (-0.05258, 0.3996, 6.165), (-0.3434, 0.2623, 6.165), (-0.05548, 0.4286, 6.165), (-0.1273, 0.09615, 5.43), (-0.01961, 0.1583, 5.43), (-0.1493, 0.1104, 5.473), (-0.02095, 0.1845, 5.473), (-0.1355, 0.1011, 5.43), (-0.0198, 0.1679, 5.43), (-0.1355, 0.1011, 5.432), (-0.0198, 0.1679, 5.432), (-0.06119, 0.04304, 5.373), (-0.006681, 0.07452, 5.373), (-0.06119, 0.04304, 5.331), (-0.006681, 0.07452, 5.331), (-0.162, -0.07051, 6.524), (-0.162, 0.07051, 6.524), (-0.3732, -0.1534, 6.236), (-0.3732, 0.1534, 6.236), (-0.429, -0.1784, 6.236), (-0.429, 0.1784, 6.236), (-0.429, -0.1784, 6.208), (-0.429, 0.1784, 6.208), (-0.3989, -0.1662, 6.165), (-0.3989, 0.1662, 6.165), (-0.3989, -0.1662, 6.208), (-0.3989, 0.1662, 6.208), (-0.1703, -0.07411, 5.473), (-0.1703, 0.07411, 5.473), (-0.3723, -0.1542, 6.165), (-0.3723, 0.1542, 6.165), (-0.1469, -0.06218, 5.43), (-0.1469, 0.06218, 5.43), (-0.1553, -0.06682, 5.43), (-0.1553, 0.06682, 5.43), (-0.1553, -0.06682, 5.432), (-0.1553, 0.06682, 5.432), (-0.06787, -0.03147, 5.373), (-0.06787, 0.03147, 5.373), (-0.06787, -0.03147, 5.331), (-0.06787, 0.03147, 5.331)], [], [(442, 443, 978, 953), (393, 394, 882, 857), (295, 296, 684, 685), (344, 345, 784, 759), (394, 881, 879, 395), (540, 541, 1176, 1149), (491, 492, 1078, 1053), (295, 685, 659, 309), (444, 979, 975, 445), (541, 1175, 1171, 542), (443, 977, 979, 444), (296, 683, 681, 297), (492, 1077, 1075, 493), (345, 783, 781, 346), (543, 1173, 1167, 544), (493, 1075, 1071, 494), (346, 781, 779, 347), (395, 879, 877, 396), (542, 1171, 1173, 543), (297, 681, 679, 298), (495, 1073, 1067, 496), (298, 679, 677, 299), (445, 975, 973, 446), (494, 1071, 1073, 495), (347, 779, 777, 348), (396, 877, 875, 397), (545, 1169, 1163, 546), (348, 777, 775, 349), (397, 875, 873, 398), (544, 1167, 1169, 545), (299, 677, 675, 300), (446, 973, 971, 447), (497, 1069, 1063, 498), (300, 675, 673, 301), (447, 971, 969, 448), (496, 1067, 1069, 497), (349, 775, 773, 350), (398, 873, 871, 399), (547, 1165, 1159, 548), (350, 773, 771, 351), (399, 871, 869, 400), (546, 1163, 1165, 547), (301, 673, 671, 302), (448, 969, 967, 449), (499, 1065, 1061, 500), (302, 671, 669, 303), (449, 967, 965, 450), (498, 1063, 1065, 499), (351, 771, 769, 352), (400, 869, 867, 401), (549, 1161, 1157, 550), (352, 769, 765, 353), (401, 867, 865, 402), (548, 1159, 1161, 549), (303, 669, 667, 304), (450, 965, 963, 451), (354, 767, 763, 355), (304, 667, 663, 305), (451, 963, 961, 452), (500, 1061, 1059, 501), (353, 765, 767, 354), (402, 865, 863, 403), (306, 665, 661, 307), (403, 863, 859, 404), (550, 1157, 1155, 551), (305, 663, 665, 306), (452, 961, 959, 453), (501, 1059, 1057, 502), (405, 861, 841, 406), (453, 959, 955, 454), (502, 1057, 1055, 503), (355, 763, 761, 356), (404, 859, 861, 405), (551, 1155, 1153, 552), (455, 957, 937, 463), (552, 1153, 1135, 553), (307, 661, 645, 308), (454, 955, 957, 455), (503, 1055, 1037, 504), (356, 761, 741, 357), (554, 1151, 1145, 555), (491, 1053, 1049, 505), (344, 759, 757, 358), (393, 857, 855, 407), (540, 1149, 1151, 554), (442, 953, 951, 456), (506, 1051, 1045, 507), (309, 659, 657, 310), (456, 951, 949, 457), (505, 1049, 1051, 506), (358, 757, 755, 359), (407, 855, 853, 408), (556, 1147, 1141, 557), (359, 755, 753, 360), (408, 853, 851, 409), (555, 1145, 1147, 556), (310, 657, 655, 311), (457, 949, 947, 458), (508, 1047, 1039, 509), (311, 655, 653, 312), (458, 947, 945, 459), (507, 1045, 1047, 508), (360, 753, 751, 361), (409, 851, 849, 410), (558, 1143, 1137, 559), (361, 751, 749, 362), (410, 849, 847, 411), (557, 1141, 1143, 558), (312, 653, 651, 313), (459, 945, 943, 460), (510, 1041, 1043, 511), (313, 651, 647, 314), (460, 943, 939, 461), (509, 1039, 1041, 510), (362, 749, 745, 363), (411, 847, 843, 412), (120, 942, 462, 941, 121, 846, 413, 845, 122, 650, 315, 649, 123, 748, 364, 747, 124, 1140, 560, 1139, 125, 1044, 511, 1043), (363, 745, 747, 364), (412, 843, 845, 413), (559, 1137, 1139, 560), (314, 647, 649, 315), (461, 939, 941, 462), (365, 743, 739, 366), (504, 1037, 1035, 512), (357, 741, 743, 365), (406, 841, 839, 414), (553, 1135, 1133, 561), (308, 645, 641, 316), (317, 643, 639, 318), (414, 839, 835, 415), (561, 1133, 1131, 562), (316, 641, 643, 317), (463, 937, 935, 464), (512, 1035, 1033, 513), (416, 837, 833, 417), (464, 935, 931, 465), (513, 1033, 1031, 514), (366, 739, 737, 367), (415, 835, 837, 416), (562, 1131, 1129, 563), (466, 933, 929, 467), (563, 1129, 1125, 564), (318, 639, 637, 319), (465, 931, 933, 466), (514, 1031, 1029, 515), (367, 737, 735, 368), (565, 1127, 1121, 566), (515, 1029, 1025, 516), (368, 735, 733, 369), (417, 833, 831, 418), (564, 1125, 1127, 565), (319, 637, 635, 320), (517, 1027, 1021, 518), (320, 635, 633, 321), (467, 929, 927, 468), (516, 1025, 1027, 517), (369, 733, 731, 370), (418, 831, 829, 419), (567, 1123, 1117, 568), (370, 731, 729, 371), (419, 829, 827, 420), (566, 1121, 1123, 567), (321, 633, 631, 322), (468, 927, 925, 469), (519, 1023, 1017, 520), (322, 631, 629, 323), (469, 925, 923, 470), (518, 1021, 1023, 519), (371, 729, 727, 372), (420, 827, 825, 421), (569, 1119, 1113, 570), (372, 727, 725, 373), (421, 825, 823, 422), (568, 1117, 1119, 569), (323, 629, 627, 324), (470, 923, 921, 471), (521, 1019, 1015, 522), (324, 627, 625, 325), (471, 921, 919, 472), (520, 1017, 1019, 521), (373, 725, 723, 374), (422, 823, 821, 423), (571, 1115, 1111, 572), (374, 723, 719, 375), (423, 821, 819, 424), (570, 1113, 1115, 571), (325, 625, 623, 326), (472, 919, 917, 473), (376, 721, 717, 377), (326, 623, 619, 327), (473, 917, 915, 474), (522, 1015, 1013, 523), (375, 719, 721, 376), (424, 819, 817, 425), (328, 621, 617, 329), (425, 817, 813, 426), (572, 1111, 1109, 573), (327, 619, 621, 328), (474, 915, 913, 475), (523, 1013, 1011, 524), (427, 815, 811, 428), (475, 913, 911, 476), (524, 1011, 1009, 525), (377, 717, 715, 378), (426, 813, 815, 427), (573, 1109, 1107, 574), (576, 1103, 1099, 577), (574, 1107, 1105, 575), (329, 617, 615, 330), (476, 911, 909, 477), (525, 1009, 1007, 526), (378, 715, 713, 379), (478, 908, 910, 477), (429, 810, 812, 428), (331, 614, 616, 330), (380, 712, 714, 379), (576, 1104, 1106, 575), (527, 1004, 1008, 526), (331, 613, 611, 332), (478, 907, 905, 479), (527, 1003, 1005, 528), (380, 711, 709, 381), (429, 809, 807, 430), (578, 1101, 1095, 579), (530, 1001, 995, 531), (333, 609, 607, 334), (480, 903, 901, 481), (529, 999, 1001, 530), (382, 707, 705, 383), (431, 805, 803, 432), (580, 1097, 1093, 581), (383, 705, 703, 384), (432, 803, 801, 433), (579, 1095, 1097, 580), (334, 607, 605, 335), (481, 901, 899, 482), (532, 997, 993, 533), (335, 605, 603, 336), (482, 899, 897, 483), (531, 995, 997, 532), (384, 703, 701, 385), (433, 801, 799, 434), (387, 697, 695, 388), (385, 701, 699, 386), (434, 799, 797, 435), (581, 1093, 1091, 582), (336, 603, 601, 337), (483, 897, 895, 484), (485, 894, 896, 484), (436, 796, 798, 435), (338, 598, 602, 337), (387, 698, 700, 386), (583, 1090, 1092, 582), (534, 992, 994, 533), (339, 599, 595, 340), (436, 795, 791, 437), (583, 1089, 1087, 584), (338, 597, 599, 339), (485, 893, 891, 486), (534, 991, 989, 535), (438, 793, 789, 439), (486, 891, 887, 487), (535, 989, 987, 536), (388, 695, 693, 389), (437, 791, 793, 438), (584, 1087, 1085, 585), (488, 889, 883, 489), (585, 1085, 1079, 586), (340, 595, 593, 341), (487, 887, 889, 488), (536, 987, 985, 537), (389, 693, 691, 390), (587, 1081, 1083, 588), (537, 985, 981, 538), (390, 691, 687, 391), (439, 789, 785, 440), (586, 1079, 1081, 587), (341, 593, 589, 342), (289, 984, 539, 983, 293, 294), (342, 589, 591, 343), (489, 883, 885, 490), (538, 981, 983, 539), (391, 687, 689, 392), (440, 785, 787, 441), (292, 690, 392, 689, 291, 294), (290, 788, 441, 787, 288, 294), (293, 1084, 588, 1083, 292, 294), (291, 592, 343, 591, 290, 294), (288, 886, 490, 885, 289, 294), (590, 342, 343, 592), (594, 341, 342, 590), (596, 340, 341, 594), (598, 338, 339, 600), (600, 339, 340, 596), (597, 338, 337, 601), (604, 336, 337, 602), (606, 335, 336, 604), (608, 334, 335, 606), (610, 333, 334, 608), (614, 331, 332, 612), (613, 331, 330, 615), (618, 329, 330, 616), (620, 327, 328, 622), (622, 328, 329, 618), (624, 326, 327, 620), (626, 325, 326, 624), (628, 324, 325, 626), (630, 323, 324, 628), (632, 322, 323, 630), (634, 321, 322, 632), (636, 320, 321, 634), (638, 319, 320, 636), (640, 318, 319, 638), (642, 316, 317, 644), (644, 317, 318, 640), (646, 308, 316, 642), (648, 314, 315, 650), (652, 313, 314, 648), (654, 312, 313, 652), (656, 311, 312, 654), (658, 310, 311, 656), (660, 309, 310, 658), (662, 307, 308, 646), (664, 305, 306, 666), (666, 306, 307, 662), (668, 304, 305, 664), (670, 303, 304, 668), (672, 302, 303, 670), (674, 301, 302, 672), (676, 300, 301, 674), (678, 299, 300, 676), (680, 298, 299, 678), (682, 297, 298, 680), (684, 296, 297, 682), (686, 295, 309, 660), (686, 683, 296, 295), (688, 391, 392, 690), (692, 390, 391, 688), (694, 389, 390, 692), (696, 388, 389, 694), (697, 387, 386, 699), (702, 385, 386, 700), (698, 387, 388, 696), (704, 384, 385, 702), (706, 383, 384, 704), (708, 382, 383, 706), (712, 380, 381, 710), (711, 380, 379, 713), (716, 378, 379, 714), (718, 377, 378, 716), (720, 375, 376, 722), (722, 376, 377, 718), (724, 374, 375, 720), (726, 373, 374, 724), (728, 372, 373, 726), (730, 371, 372, 728), (732, 370, 371, 730), (734, 369, 370, 732), (736, 368, 369, 734), (738, 367, 368, 736), (740, 366, 367, 738), (742, 357, 365, 744), (744, 365, 366, 740), (746, 363, 364, 748), (750, 362, 363, 746), (752, 361, 362, 750), (754, 360, 361, 752), (756, 359, 360, 754), (758, 358, 359, 756), (760, 344, 358, 758), (762, 356, 357, 742), (764, 355, 356, 762), (766, 353, 354, 768), (768, 354, 355, 764), (770, 352, 353, 766), (772, 351, 352, 770), (774, 350, 351, 772), (776, 349, 350, 774), (778, 348, 349, 776), (780, 347, 348, 778), (782, 346, 347, 780), (784, 345, 346, 782), (760, 783, 345, 344), (786, 440, 441, 788), (790, 439, 440, 786), (792, 437, 438, 794), (794, 438, 439, 790), (796, 436, 437, 792), (795, 436, 435, 797), (800, 434, 435, 798), (802, 433, 434, 800), (804, 432, 433, 802), (806, 431, 432, 804), (810, 429, 430, 808), (809, 429, 428, 811), (814, 426, 427, 816), (816, 427, 428, 812), (818, 425, 426, 814), (820, 424, 425, 818), (822, 423, 424, 820), (824, 422, 423, 822), (826, 421, 422, 824), (828, 420, 421, 826), (830, 419, 420, 828), (832, 418, 419, 830), (834, 417, 418, 832), (836, 415, 416, 838), (838, 416, 417, 834), (840, 414, 415, 836), (842, 406, 414, 840), (844, 412, 413, 846), (848, 411, 412, 844), (850, 410, 411, 848), (852, 409, 410, 850), (854, 408, 409, 852), (856, 407, 408, 854), (858, 393, 407, 856), (860, 404, 405, 862), (862, 405, 406, 842), (864, 403, 404, 860), (866, 402, 403, 864), (868, 401, 402, 866), (870, 400, 401, 868), (872, 399, 400, 870), (874, 398, 399, 872), (876, 397, 398, 874), (878, 396, 397, 876), (880, 395, 396, 878), (882, 394, 395, 880), (858, 881, 394, 393), (884, 489, 490, 886), (888, 487, 488, 890), (890, 488, 489, 884), (892, 486, 487, 888), (894, 485, 486, 892), (893, 485, 484, 895), (898, 483, 484, 896), (900, 482, 483, 898), (902, 481, 482, 900), (904, 480, 481, 902), (908, 478, 479, 906), (907, 478, 477, 909), (912, 476, 477, 910), (914, 475, 476, 912), (916, 474, 475, 914), (918, 473, 474, 916), (920, 472, 473, 918), (922, 471, 472, 920), (924, 470, 471, 922), (926, 469, 470, 924), (928, 468, 469, 926), (930, 467, 468, 928), (932, 465, 466, 934), (934, 466, 467, 930), (936, 464, 465, 932), (938, 463, 464, 936), (940, 461, 462, 942), (944, 460, 461, 940), (946, 459, 460, 944), (948, 458, 459, 946), (950, 457, 458, 948), (952, 456, 457, 950), (954, 442, 456, 952), (956, 454, 455, 958), (958, 455, 463, 938), (960, 453, 454, 956), (962, 452, 453, 960), (964, 451, 452, 962), (966, 450, 451, 964), (968, 449, 450, 966), (970, 448, 449, 968), (972, 447, 448, 970), (974, 446, 447, 972), (976, 445, 446, 974), (978, 443, 444, 980), (980, 444, 445, 976), (954, 977, 443, 442), (982, 538, 539, 984), (986, 537, 538, 982), (988, 536, 537, 986), (990, 535, 536, 988), (992, 534, 535, 990), (991, 534, 533, 993), (996, 531, 532, 998), (998, 532, 533, 994), (1000, 529, 530, 1002), (1002, 530, 531, 996), (1004, 527, 528, 1006), (1003, 527, 526, 1007), (1010, 525, 526, 1008), (1012, 524, 525, 1010), (1014, 523, 524, 1012), (1016, 522, 523, 1014), (1018, 520, 521, 1020), (1020, 521, 522, 1016), (1022, 518, 519, 1024), (1024, 519, 520, 1018), (1026, 516, 517, 1028), (1028, 517, 518, 1022), (1030, 515, 516, 1026), (1032, 514, 515, 1030), (1034, 513, 514, 1032), (1036, 512, 513, 1034), (1038, 504, 512, 1036), (1040, 509, 510, 1042), (1042, 510, 511, 1044), (1046, 507, 508, 1048), (1048, 508, 509, 1040), (1050, 505, 506, 1052), (1052, 506, 507, 1046), (1054, 491, 505, 1050), (1056, 503, 504, 1038), (1058, 502, 503, 1056), (1060, 501, 502, 1058), (1062, 500, 501, 1060), (1064, 498, 499, 1066), (1066, 499, 500, 1062), (1068, 496, 497, 1070), (1070, 497, 498, 1064), (1072, 494, 495, 1074), (1074, 495, 496, 1068), (1076, 493, 494, 1072), (1078, 492, 493, 1076), (1054, 1077, 492, 491), (1080, 586, 587, 1082), (1082, 587, 588, 1084), (1086, 585, 586, 1080), (1088, 584, 585, 1086), (1090, 583, 584, 1088), (1089, 583, 582, 1091), (1094, 581, 582, 1092), (1096, 579, 580, 1098), (1098, 580, 581, 1094), (1102, 578, 579, 1096), (1103, 576, 575, 1105), (1108, 574, 575, 1106), (1104, 576, 577, 1100), (1110, 573, 574, 1108), (1112, 572, 573, 1110), (1114, 570, 571, 1116), (1116, 571, 572, 1112), (1118, 568, 569, 1120), (1120, 569, 570, 1114), (1122, 566, 567, 1124), (1124, 567, 568, 1118), (1126, 564, 565, 1128), (1128, 565, 566, 1122), (1130, 563, 564, 1126), (1132, 562, 563, 1130), (1134, 561, 562, 1132), (1136, 553, 561, 1134), (1138, 559, 560, 1140), (1142, 557, 558, 1144), (1144, 558, 559, 1138), (1146, 555, 556, 1148), (1148, 556, 557, 1142), (1150, 540, 554, 1152), (1152, 554, 555, 1146), (1154, 552, 553, 1136), (1156, 551, 552, 1154), (1158, 550, 551, 1156), (1160, 548, 549, 1162), (1162, 549, 550, 1158), (1164, 546, 547, 1166), (1166, 547, 548, 1160), (1168, 544, 545, 1170), (1170, 545, 546, 1164), (1172, 542, 543, 1174), (1174, 543, 544, 1168), (1176, 541, 542, 1172), (1150, 1175, 541, 540), (589, 284, 290, 591), (279, 594, 590, 285), (285, 590, 592, 291), (593, 278, 284, 589), (273, 596, 594, 279), (595, 272, 278, 593), (267, 600, 596, 273), (597, 254, 266, 599), (598, 255, 261, 602), (599, 266, 272, 595), (255, 598, 600, 267), (254, 597, 601, 260), (249, 604, 602, 261), (603, 248, 260, 601), (243, 606, 604, 249), (605, 242, 248, 603), (237, 608, 606, 243), (607, 236, 242, 605), (231, 610, 608, 237), (609, 230, 236, 607), (225, 612, 610, 231), (611, 224, 230, 609), (213, 614, 612, 225), (613, 212, 224, 611), (614, 213, 219, 616), (212, 613, 615, 218), (207, 618, 616, 219), (617, 206, 218, 615), (201, 622, 618, 207), (619, 194, 200, 621), (189, 624, 620, 195), (621, 200, 206, 617), (195, 620, 622, 201), (623, 188, 194, 619), (183, 626, 624, 189), (625, 182, 188, 623), (177, 628, 626, 183), (627, 176, 182, 625), (171, 630, 628, 177), (629, 170, 176, 627), (165, 632, 630, 171), (631, 164, 170, 629), (159, 634, 632, 165), (633, 158, 164, 631), (153, 636, 634, 159), (635, 152, 158, 633), (147, 638, 636, 153), (637, 146, 152, 635), (141, 640, 638, 147), (639, 140, 146, 637), (135, 644, 640, 141), (641, 128, 134, 643), (81, 646, 642, 129), (643, 134, 140, 639), (129, 642, 644, 135), (645, 80, 128, 641), (75, 662, 646, 81), (647, 117, 123, 649), (110, 652, 648, 116), (116, 648, 650, 122), (651, 111, 117, 647), (104, 654, 652, 110), (653, 105, 111, 651), (98, 656, 654, 104), (655, 99, 105, 653), (92, 658, 656, 98), (657, 93, 99, 655), (86, 660, 658, 92), (659, 87, 93, 657), (4, 686, 660, 86), (661, 74, 80, 645), (69, 666, 662, 75), (663, 62, 68, 665), (57, 668, 664, 63), (665, 68, 74, 661), (63, 664, 666, 69), (667, 56, 62, 663), (51, 670, 668, 57), (669, 50, 56, 667), (45, 672, 670, 51), (671, 44, 50, 669), (39, 674, 672, 45), (673, 38, 44, 671), (33, 676, 674, 39), (675, 32, 38, 673), (27, 678, 676, 33), (677, 26, 32, 675), (21, 680, 678, 27), (679, 20, 26, 677), (15, 682, 680, 21), (681, 14, 20, 679), (7, 684, 682, 15), (683, 5, 14, 681), (685, 684, 7, 6), (685, 6, 87, 659), (4, 5, 683, 686), (687, 285, 291, 689), (280, 692, 688, 286), (286, 688, 690, 292), (691, 279, 285, 687), (274, 694, 692, 280), (693, 273, 279, 691), (268, 696, 694, 274), (695, 267, 273, 693), (256, 698, 696, 268), (697, 255, 267, 695), (698, 256, 262, 700), (255, 697, 699, 261), (250, 702, 700, 262), (701, 249, 261, 699), (244, 704, 702, 250), (703, 243, 249, 701), (238, 706, 704, 244), (705, 237, 243, 703), (232, 708, 706, 238), (707, 231, 237, 705), (226, 710, 708, 232), (709, 225, 231, 707), (214, 712, 710, 226), (711, 213, 225, 709), (712, 214, 220, 714), (213, 711, 713, 219), (208, 716, 714, 220), (715, 207, 219, 713), (202, 718, 716, 208), (717, 201, 207, 715), (196, 722, 718, 202), (719, 189, 195, 721), (184, 724, 720, 190), (721, 195, 201, 717), (190, 720, 722, 196), (723, 183, 189, 719), (178, 726, 724, 184), (725, 177, 183, 723), (172, 728, 726, 178), (727, 171, 177, 725), (166, 730, 728, 172), (729, 165, 171, 727), (160, 732, 730, 166), (731, 159, 165, 729), (154, 734, 732, 160), (733, 153, 159, 731), (148, 736, 734, 154), (735, 147, 153, 733), (142, 738, 736, 148), (737, 141, 147, 735), (136, 740, 738, 142), (739, 135, 141, 737), (130, 744, 740, 136), (741, 81, 129, 743), (76, 762, 742, 82), (743, 129, 135, 739), (82, 742, 744, 130), (745, 118, 124, 747), (111, 750, 746, 117), (117, 746, 748, 123), (749, 112, 118, 745), (105, 752, 750, 111), (751, 106, 112, 749), (99, 754, 752, 105), (753, 100, 106, 751), (93, 756, 754, 99), (755, 94, 100, 753), (87, 758, 756, 93), (757, 88, 94, 755), (6, 760, 758, 87), (759, 8, 88, 757), (6, 7, 783, 760), (761, 75, 81, 741), (70, 764, 762, 76), (763, 69, 75, 761), (64, 768, 764, 70), (765, 57, 63, 767), (52, 770, 766, 58), (767, 63, 69, 763), (58, 766, 768, 64), (769, 51, 57, 765), (46, 772, 770, 52), (771, 45, 51, 769), (40, 774, 772, 46), (773, 39, 45, 771), (34, 776, 774, 40), (775, 33, 39, 773), (28, 778, 776, 34), (777, 27, 33, 775), (22, 780, 778, 28), (779, 21, 27, 777), (16, 782, 780, 22), (781, 15, 21, 779), (9, 784, 782, 16), (783, 7, 15, 781), (759, 784, 9, 8), (785, 282, 288, 787), (278, 790, 786, 284), (284, 786, 788, 290), (789, 276, 282, 785), (272, 794, 790, 278), (791, 264, 270, 793), (254, 796, 792, 266), (793, 270, 276, 789), (266, 792, 794, 272), (795, 252, 264, 791), (796, 254, 260, 798), (252, 795, 797, 258), (248, 800, 798, 260), (799, 246, 258, 797), (242, 802, 800, 248), (801, 240, 246, 799), (236, 804, 802, 242), (803, 234, 240, 801), (230, 806, 804, 236), (805, 228, 234, 803), (224, 808, 806, 230), (807, 222, 228, 805), (212, 810, 808, 224), (809, 210, 222, 807), (810, 212, 218, 812), (210, 809, 811, 216), (206, 816, 812, 218), (813, 198, 204, 815), (194, 818, 814, 200), (815, 204, 216, 811), (200, 814, 816, 206), (817, 192, 198, 813), (188, 820, 818, 194), (819, 186, 192, 817), (182, 822, 820, 188), (821, 180, 186, 819), (176, 824, 822, 182), (823, 174, 180, 821), (170, 826, 824, 176), (825, 168, 174, 823), (164, 828, 826, 170), (827, 162, 168, 825), (158, 830, 828, 164), (829, 156, 162, 827), (152, 832, 830, 158), (831, 150, 156, 829), (146, 834, 832, 152), (833, 144, 150, 831), (140, 838, 834, 146), (835, 132, 138, 837), (128, 840, 836, 134), (837, 138, 144, 833), (134, 836, 838, 140), (839, 126, 132, 835), (80, 842, 840, 128), (841, 78, 126, 839), (74, 862, 842, 80), (843, 116, 122, 845), (109, 848, 844, 115), (115, 844, 846, 121), (847, 110, 116, 843), (103, 850, 848, 109), (849, 104, 110, 847), (97, 852, 850, 103), (851, 98, 104, 849), (91, 854, 852, 97), (853, 92, 98, 851), (85, 856, 854, 91), (855, 86, 92, 853), (2, 858, 856, 85), (857, 4, 86, 855), (2, 3, 881, 858), (859, 66, 72, 861), (62, 864, 860, 68), (861, 72, 78, 841), (68, 860, 862, 74), (863, 60, 66, 859), (56, 866, 864, 62), (865, 54, 60, 863), (50, 868, 866, 56), (867, 48, 54, 865), (44, 870, 868, 50), (869, 42, 48, 867), (38, 872, 870, 44), (871, 36, 42, 869), (32, 874, 872, 38), (873, 30, 36, 871), (26, 876, 874, 32), (875, 24, 30, 873), (20, 878, 876, 26), (877, 18, 24, 875), (14, 880, 878, 20), (879, 12, 18, 877), (5, 882, 880, 14), (881, 3, 12, 879), (857, 882, 5, 4), (883, 283, 289, 885), (276, 890, 884, 282), (282, 884, 886, 288), (887, 271, 277, 889), (264, 892, 888, 270), (889, 277, 283, 883), (270, 888, 890, 276), (891, 265, 271, 887), (252, 894, 892, 264), (893, 253, 265, 891), (894, 252, 258, 896), (253, 893, 895, 259), (246, 898, 896, 258), (897, 247, 259, 895), (240, 900, 898, 246), (899, 241, 247, 897), (234, 902, 900, 240), (901, 235, 241, 899), (228, 904, 902, 234), (903, 229, 235, 901), (222, 906, 904, 228), (905, 223, 229, 903), (210, 908, 906, 222), (907, 211, 223, 905), (908, 210, 216, 910), (211, 907, 909, 217), (204, 912, 910, 216), (911, 205, 217, 909), (198, 914, 912, 204), (913, 199, 205, 911), (192, 916, 914, 198), (915, 193, 199, 913), (186, 918, 916, 192), (917, 187, 193, 915), (180, 920, 918, 186), (919, 181, 187, 917), (174, 922, 920, 180), (921, 175, 181, 919), (168, 924, 922, 174), (923, 169, 175, 921), (162, 926, 924, 168), (925, 163, 169, 923), (156, 928, 926, 162), (927, 157, 163, 925), (150, 930, 928, 156), (929, 151, 157, 927), (144, 934, 930, 150), (931, 139, 145, 933), (132, 936, 932, 138), (933, 145, 151, 929), (138, 932, 934, 144), (935, 133, 139, 931), (126, 938, 936, 132), (937, 127, 133, 935), (78, 958, 938, 126), (939, 115, 121, 941), (108, 944, 940, 114), (114, 940, 942, 120), (943, 109, 115, 939), (102, 946, 944, 108), (945, 103, 109, 943), (96, 948, 946, 102), (947, 97, 103, 945), (90, 950, 948, 96), (949, 91, 97, 947), (84, 952, 950, 90), (951, 85, 91, 949), (0, 954, 952, 84), (953, 2, 85, 951), (0, 1, 977, 954), (955, 73, 79, 957), (66, 960, 956, 72), (957, 79, 127, 937), (72, 956, 958, 78), (959, 67, 73, 955), (60, 962, 960, 66), (961, 61, 67, 959), (54, 964, 962, 60), (963, 55, 61, 961), (48, 966, 964, 54), (965, 49, 55, 963), (42, 968, 966, 48), (967, 43, 49, 965), (36, 970, 968, 42), (969, 37, 43, 967), (30, 972, 970, 36), (971, 31, 37, 969), (24, 974, 972, 30), (973, 25, 31, 971), (18, 976, 974, 24), (975, 19, 25, 973), (12, 980, 976, 18), (977, 1, 13, 979), (953, 978, 3, 2), (979, 13, 19, 975), (3, 978, 980, 12), (981, 287, 293, 983), (277, 986, 982, 283), (283, 982, 984, 289), (985, 281, 287, 981), (271, 988, 986, 277), (987, 275, 281, 985), (265, 990, 988, 271), (989, 269, 275, 987), (253, 992, 990, 265), (991, 257, 269, 989), (992, 253, 259, 994), (257, 991, 993, 263), (247, 998, 994, 259), (995, 245, 251, 997), (235, 1002, 996, 241), (997, 251, 263, 993), (241, 996, 998, 247), (999, 233, 239, 1001), (223, 1006, 1000, 229), (1001, 239, 245, 995), (229, 1000, 1002, 235), (1003, 215, 227, 1005), (1004, 211, 217, 1008), (1005, 227, 233, 999), (211, 1004, 1006, 223), (215, 1003, 1007, 221), (205, 1010, 1008, 217), (1009, 209, 221, 1007), (199, 1012, 1010, 205), (1011, 203, 209, 1009), (193, 1014, 1012, 199), (1013, 197, 203, 1011), (187, 1016, 1014, 193), (1015, 191, 197, 1013), (181, 1020, 1016, 187), (1017, 179, 185, 1019), (169, 1024, 1018, 175), (1019, 185, 191, 1015), (175, 1018, 1020, 181), (1021, 167, 173, 1023), (157, 1028, 1022, 163), (1023, 173, 179, 1017), (163, 1022, 1024, 169), (1025, 155, 161, 1027), (145, 1030, 1026, 151), (1027, 161, 167, 1021), (151, 1026, 1028, 157), (1029, 149, 155, 1025), (139, 1032, 1030, 145), (1031, 143, 149, 1029), (133, 1034, 1032, 139), (1033, 137, 143, 1031), (127, 1036, 1034, 133), (1035, 131, 137, 1033), (79, 1038, 1036, 127), (1037, 83, 131, 1035), (73, 1056, 1038, 79), (1039, 108, 114, 1041), (107, 1048, 1040, 113), (1041, 114, 120, 1043), (113, 1040, 1042, 119), (119, 1042, 1044, 125), (1045, 96, 102, 1047), (95, 1052, 1046, 101), (1047, 102, 108, 1039), (101, 1046, 1048, 107), (1049, 84, 90, 1051), (10, 1054, 1050, 89), (1051, 90, 96, 1045), (89, 1050, 1052, 95), (1053, 0, 84, 1049), (10, 11, 1077, 1054), (1055, 77, 83, 1037), (67, 1058, 1056, 73), (1057, 71, 77, 1055), (61, 1060, 1058, 67), (1059, 65, 71, 1057), (55, 1062, 1060, 61), (1061, 59, 65, 1059), (49, 1066, 1062, 55), (1063, 47, 53, 1065), (37, 1070, 1064, 43), (1065, 53, 59, 1061), (43, 1064, 1066, 49), (1067, 35, 41, 1069), (25, 1074, 1068, 31), (1069, 41, 47, 1063), (31, 1068, 1070, 37), (1071, 23, 29, 1073), (13, 1076, 1072, 19), (1073, 29, 35, 1067), (19, 1072, 1074, 25), (1075, 17, 23, 1071), (1, 1078, 1076, 13), (1077, 11, 17, 1075), (1053, 1078, 1, 0), (1079, 280, 286, 1081), (275, 1086, 1080, 281), (1081, 286, 292, 1083), (281, 1080, 1082, 287), (287, 1082, 1084, 293), (1085, 274, 280, 1079), (269, 1088, 1086, 275), (1087, 268, 274, 1085), (257, 1090, 1088, 269), (1089, 256, 268, 1087), (1090, 257, 263, 1092), (256, 1089, 1091, 262), (251, 1094, 1092, 263), (1093, 250, 262, 1091), (245, 1098, 1094, 251), (1095, 238, 244, 1097), (233, 1102, 1096, 239), (1097, 244, 250, 1093), (239, 1096, 1098, 245), (1099, 226, 232, 1101), (215, 1104, 1100, 227), (1101, 232, 238, 1095), (227, 1100, 1102, 233), (1103, 214, 226, 1099), (1104, 215, 221, 1106), (214, 1103, 1105, 220), (209, 1108, 1106, 221), (1107, 208, 220, 1105), (203, 1110, 1108, 209), (1109, 202, 208, 1107), (197, 1112, 1110, 203), (1111, 196, 202, 1109), (191, 1116, 1112, 197), (1113, 184, 190, 1115), (179, 1120, 1114, 185), (1115, 190, 196, 1111), (185, 1114, 1116, 191), (1117, 172, 178, 1119), (167, 1124, 1118, 173), (1119, 178, 184, 1113), (173, 1118, 1120, 179), (1121, 160, 166, 1123), (155, 1128, 1122, 161), (1123, 166, 172, 1117), (161, 1122, 1124, 167), (1125, 148, 154, 1127), (143, 1130, 1126, 149), (1127, 154, 160, 1121), (149, 1126, 1128, 155), (1129, 142, 148, 1125), (137, 1132, 1130, 143), (1131, 136, 142, 1129), (131, 1134, 1132, 137), (1133, 130, 136, 1131), (83, 1136, 1134, 131), (1135, 82, 130, 1133), (77, 1154, 1136, 83), (1137, 119, 125, 1139), (112, 1144, 1138, 118), (118, 1138, 1140, 124), (1141, 107, 113, 1143), (100, 1148, 1142, 106), (1143, 113, 119, 1137), (106, 1142, 1144, 112), (1145, 95, 101, 1147), (88, 1152, 1146, 94), (1147, 101, 107, 1141), (94, 1146, 1148, 100), (1149, 10, 89, 1151), (8, 9, 1175, 1150), (1151, 89, 95, 1145), (8, 1150, 1152, 88), (1153, 76, 82, 1135), (71, 1156, 1154, 77), (1155, 70, 76, 1153), (65, 1158, 1156, 71), (1157, 64, 70, 1155), (59, 1162, 1158, 65), (1159, 52, 58, 1161), (47, 1166, 1160, 53), (1161, 58, 64, 1157), (53, 1160, 1162, 59), (1163, 40, 46, 1165), (35, 1170, 1164, 41), (1165, 46, 52, 1159), (41, 1164, 1166, 47), (1167, 28, 34, 1169), (23, 1174, 1168, 29), (1169, 34, 40, 1163), (29, 1168, 1170, 35), (1171, 16, 22, 1173), (11, 1176, 1172, 17), (1173, 22, 28, 1167), (17, 1172, 1174, 23), (1175, 9, 16, 1171), (1149, 1176, 11, 10), (1268, 1383, 1381, 1269), (1256, 1357, 1353, 1257), (1281, 1409, 1405, 1282), (1320, 1487, 1485, 1321), (1255, 1355, 1357, 1256), (1294, 1435, 1433, 1295), (1307, 1461, 1459, 1308), (1283, 1407, 1403, 1284), (1295, 1433, 1431, 1296), (1308, 1459, 1457, 1309), (1269, 1381, 1379, 1270), (1282, 1405, 1407, 1283), (1321, 1485, 1483, 1322), (1324, 1479, 1475, 1325), (1322, 1483, 1481, 1323), (1257, 1353, 1351, 1258), (1296, 1431, 1429, 1297), (1309, 1457, 1455, 1310), (1270, 1379, 1377, 1271), (1298, 1428, 1430, 1297), (1285, 1402, 1404, 1284), (1259, 1350, 1352, 1258), (1272, 1376, 1378, 1271), (1324, 1480, 1482, 1323), (1311, 1452, 1456, 1310), (1259, 1349, 1347, 1260), (1298, 1427, 1425, 1299), (1311, 1451, 1453, 1312), (1272, 1375, 1373, 1273), (1285, 1401, 1399, 1286), (1326, 1477, 1471, 1327), (1314, 1449, 1443, 1315), (1261, 1345, 1343, 1262), (1300, 1423, 1421, 1301), (1313, 1447, 1449, 1314), (1274, 1371, 1369, 1275), (1287, 1397, 1395, 1288), (1328, 1473, 1469, 1329), (1275, 1369, 1367, 1276), (1288, 1395, 1393, 1289), (1327, 1471, 1473, 1328), (1262, 1343, 1341, 1263), (1301, 1421, 1419, 1302), (1316, 1445, 1441, 1317), (1263, 1341, 1339, 1264), (1302, 1419, 1417, 1303), (1315, 1443, 1445, 1316), (1276, 1367, 1365, 1277), (1289, 1393, 1391, 1290), (1279, 1361, 1359, 1280), (1277, 1365, 1363, 1278), (1290, 1391, 1389, 1291), (1329, 1469, 1467, 1330), (1264, 1339, 1337, 1265), (1303, 1417, 1415, 1304), (1305, 1414, 1416, 1304), (1292, 1388, 1390, 1291), (1266, 1334, 1338, 1265), (1279, 1362, 1364, 1278), (1331, 1466, 1468, 1330), (1318, 1440, 1442, 1317), (1292, 1387, 1385, 1293), (1331, 1465, 1463, 1332), (1266, 1333, 1335, 1267), (1305, 1413, 1411, 1306), (1318, 1439, 1437, 1319), (1334, 1266, 1267, 1336), (1333, 1266, 1265, 1337), (1340, 1264, 1265, 1338), (1342, 1263, 1264, 1340), (1344, 1262, 1263, 1342), (1346, 1261, 1262, 1344), (1350, 1259, 1260, 1348), (1349, 1259, 1258, 1351), (1354, 1257, 1258, 1352), (1356, 1255, 1256, 1358), (1358, 1256, 1257, 1354), (1361, 1279, 1278, 1363), (1366, 1277, 1278, 1364), (1362, 1279, 1280, 1360), (1368, 1276, 1277, 1366), (1370, 1275, 1276, 1368), (1372, 1274, 1275, 1370), (1376, 1272, 1273, 1374), (1375, 1272, 1271, 1377), (1380, 1270, 1271, 1378), (1382, 1269, 1270, 1380), (1384, 1268, 1269, 1382), (1388, 1292, 1293, 1386), (1387, 1292, 1291, 1389), (1392, 1290, 1291, 1390), (1394, 1289, 1290, 1392), (1396, 1288, 1289, 1394), (1398, 1287, 1288, 1396), (1402, 1285, 1286, 1400), (1401, 1285, 1284, 1403), (1406, 1282, 1283, 1408), (1408, 1283, 1284, 1404), (1410, 1281, 1282, 1406), (1414, 1305, 1306, 1412), (1413, 1305, 1304, 1415), (1418, 1303, 1304, 1416), (1420, 1302, 1303, 1418), (1422, 1301, 1302, 1420), (1424, 1300, 1301, 1422), (1428, 1298, 1299, 1426), (1427, 1298, 1297, 1429), (1432, 1296, 1297, 1430), (1434, 1295, 1296, 1432), (1436, 1294, 1295, 1434), (1440, 1318, 1319, 1438), (1439, 1318, 1317, 1441), (1444, 1315, 1316, 1446), (1446, 1316, 1317, 1442), (1448, 1313, 1314, 1450), (1450, 1314, 1315, 1444), (1452, 1311, 1312, 1454), (1451, 1311, 1310, 1455), (1458, 1309, 1310, 1456), (1460, 1308, 1309, 1458), (1462, 1307, 1308, 1460), (1466, 1331, 1332, 1464), (1465, 1331, 1330, 1467), (1470, 1329, 1330, 1468), (1472, 1327, 1328, 1474), (1474, 1328, 1329, 1470), (1478, 1326, 1327, 1472), (1479, 1324, 1323, 1481), (1484, 1322, 1323, 1482), (1480, 1324, 1325, 1476), (1486, 1321, 1322, 1484), (1488, 1320, 1321, 1486), (1333, 1239, 1251, 1335), (1334, 1240, 1246, 1338), (1240, 1334, 1336, 1252), (1239, 1333, 1337, 1245), (1234, 1340, 1338, 1246), (1339, 1233, 1245, 1337), (1228, 1342, 1340, 1234), (1341, 1227, 1233, 1339), (1222, 1344, 1342, 1228), (1343, 1221, 1227, 1341), (1216, 1346, 1344, 1222), (1345, 1215, 1221, 1343), (1210, 1348, 1346, 1216), (1347, 1209, 1215, 1345), (1198, 1350, 1348, 1210), (1349, 1197, 1209, 1347), (1350, 1198, 1204, 1352), (1197, 1349, 1351, 1203), (1192, 1354, 1352, 1204), (1353, 1191, 1203, 1351), (1186, 1358, 1354, 1192), (1355, 1179, 1185, 1357), (1357, 1185, 1191, 1353), (1180, 1356, 1358, 1186), (1241, 1362, 1360, 1253), (1361, 1240, 1252, 1359), (1362, 1241, 1247, 1364), (1240, 1361, 1363, 1246), (1235, 1366, 1364, 1247), (1365, 1234, 1246, 1363), (1229, 1368, 1366, 1235), (1367, 1228, 1234, 1365), (1223, 1370, 1368, 1229), (1369, 1222, 1228, 1367), (1217, 1372, 1370, 1223), (1371, 1216, 1222, 1369), (1211, 1374, 1372, 1217), (1373, 1210, 1216, 1371), (1199, 1376, 1374, 1211), (1375, 1198, 1210, 1373), (1376, 1199, 1205, 1378), (1198, 1375, 1377, 1204), (1193, 1380, 1378, 1205), (1379, 1192, 1204, 1377), (1187, 1382, 1380, 1193), (1381, 1186, 1192, 1379), (1181, 1384, 1382, 1187), (1383, 1180, 1186, 1381), (1239, 1388, 1386, 1251), (1387, 1237, 1249, 1385), (1388, 1239, 1245, 1390), (1237, 1387, 1389, 1243), (1233, 1392, 1390, 1245), (1391, 1231, 1243, 1389), (1227, 1394, 1392, 1233), (1393, 1225, 1231, 1391), (1221, 1396, 1394, 1227), (1395, 1219, 1225, 1393), (1215, 1398, 1396, 1221), (1397, 1213, 1219, 1395), (1209, 1400, 1398, 1215), (1399, 1207, 1213, 1397), (1197, 1402, 1400, 1209), (1401, 1195, 1207, 1399), (1402, 1197, 1203, 1404), (1195, 1401, 1403, 1201), (1191, 1408, 1404, 1203), (1405, 1183, 1189, 1407), (1179, 1410, 1406, 1185), (1407, 1189, 1201, 1403), (1185, 1406, 1408, 1191), (1409, 1177, 1183, 1405), (1237, 1414, 1412, 1249), (1413, 1238, 1250, 1411), (1414, 1237, 1243, 1416), (1238, 1413, 1415, 1244), (1231, 1418, 1416, 1243), (1417, 1232, 1244, 1415), (1225, 1420, 1418, 1231), (1419, 1226, 1232, 1417), (1219, 1422, 1420, 1225), (1421, 1220, 1226, 1419), (1213, 1424, 1422, 1219), (1423, 1214, 1220, 1421), (1207, 1426, 1424, 1213), (1425, 1208, 1214, 1423), (1195, 1428, 1426, 1207), (1427, 1196, 1208, 1425), (1428, 1195, 1201, 1430), (1196, 1427, 1429, 1202), (1189, 1432, 1430, 1201), (1431, 1190, 1202, 1429), (1183, 1434, 1432, 1189), (1433, 1184, 1190, 1431), (1177, 1436, 1434, 1183), (1435, 1178, 1184, 1433), (1238, 1440, 1438, 1250), (1439, 1242, 1254, 1437), (1440, 1238, 1244, 1442), (1242, 1439, 1441, 1248), (1232, 1446, 1442, 1244), (1443, 1230, 1236, 1445), (1220, 1450, 1444, 1226), (1445, 1236, 1248, 1441), (1226, 1444, 1446, 1232), (1447, 1218, 1224, 1449), (1208, 1454, 1448, 1214), (1449, 1224, 1230, 1443), (1214, 1448, 1450, 1220), (1451, 1200, 1212, 1453), (1452, 1196, 1202, 1456), (1453, 1212, 1218, 1447), (1196, 1452, 1454, 1208), (1200, 1451, 1455, 1206), (1190, 1458, 1456, 1202), (1457, 1194, 1206, 1455), (1184, 1460, 1458, 1190), (1459, 1188, 1194, 1457), (1178, 1462, 1460, 1184), (1461, 1182, 1188, 1459), (1242, 1466, 1464, 1254), (1465, 1241, 1253, 1463), (1466, 1242, 1248, 1468), (1241, 1465, 1467, 1247), (1236, 1470, 1468, 1248), (1469, 1235, 1247, 1467), (1230, 1474, 1470, 1236), (1471, 1223, 1229, 1473), (1218, 1478, 1472, 1224), (1473, 1229, 1235, 1469), (1224, 1472, 1474, 1230), (1475, 1211, 1217, 1477), (1200, 1480, 1476, 1212), (1477, 1217, 1223, 1471), (1212, 1476, 1478, 1218), (1479, 1199, 1211, 1475), (1480, 1200, 1206, 1482), (1199, 1479, 1481, 1205), (1194, 1484, 1482, 1206), (1483, 1193, 1205, 1481), (1188, 1486, 1484, 1194), (1485, 1187, 1193, 1483), (1182, 1488, 1486, 1188), (1487, 1181, 1187, 1485), (1306, 1411, 1250, 1438, 1319, 1437, 1254, 1464, 1332, 1463, 1253, 1360, 1280, 1359, 1252, 1336, 1267, 1335, 1251, 1386, 1293, 1385, 1249, 1412), (479, 1299, 1425, 905), (430, 1286, 1399, 807), (332, 1260, 1347, 611), (381, 1273, 1373, 709), (577, 1325, 1475, 1099), (528, 1312, 1453, 1005), (903, 1423, 1300, 480), (805, 1397, 1287, 431), (609, 1345, 1261, 333), (707, 1371, 1274, 382), (1101, 1477, 1326, 578), (999, 1447, 1313, 529), (612, 1348, 1260, 332), (333, 1261, 1346, 610), (710, 1374, 1273, 381), (382, 1274, 1372, 708), (808, 1400, 1286, 430), (431, 1287, 1398, 806), (906, 1426, 1299, 479), (480, 1300, 1424, 904), (1006, 1454, 1312, 528), (529, 1313, 1448, 1000), (1100, 1476, 1325, 577), (578, 1326, 1478, 1102), (610, 1346, 1348, 612), (611, 1347, 1345, 609), (708, 1372, 1374, 710), (709, 1373, 1371, 707), (806, 1398, 1400, 808), (807, 1399, 1397, 805), (904, 1424, 1426, 906), (905, 1425, 1423, 903), (1000, 1448, 1454, 1006), (1005, 1453, 1447, 999), (1099, 1475, 1477, 1101), (1102, 1478, 1476, 1100), (1295, 1434, 1183, 1405, 1282, 1406, 1185, 1357, 1256, 1358, 1186, 1381, 1269, 1382, 1187, 1485, 1321, 1486, 1188, 1459, 1308, 1460, 1184, 1433), (430, 807, 805, 431, 806, 808), (479, 905, 903, 480, 904, 906), (528, 1005, 999, 529, 1000, 1006), (577, 1099, 1101, 578, 1102, 1100), (381, 709, 707, 382, 708, 710), (332, 611, 609, 333, 610, 612)])
me_cylinder.polygons.foreach_set('material_index', [0, 0, 0, 0, 0, 0, 0, 0, 0, 0, 0, 0, 0, 0, 0, 0, 0, 0, 0, 0, 0, 0, 0, 0, 0, 0, 0, 0, 0, 0, 0, 0, 0, 0, 0, 0, 0, 0, 0, 0, 0, 0, 0, 0, 0, 0, 0, 0, 0, 0, 0, 0, 0, 0, 0, 0, 0, 0, 0, 0, 0, 0, 0, 0, 0, 0, 0, 0, 0, 0, 0, 0, 0, 0, 0, 0, 0, 0, 0, 0, 0, 0, 0, 0, 0, 0, 0, 0, 0, 0, 0, 0, 0, 0, 0, 0, 0, 0, 0, 0, 0, 0, 0, 0, 0, 0, 0, 0, 0, 0, 0, 0, 0, 0, 0, 0, 0, 0, 0, 0, 0, 0, 0, 0, 0, 0, 0, 0, 0, 0, 0, 0, 0, 0, 0, 0, 0, 0, 0, 0, 0, 0, 0, 0, 0, 0, 0, 0, 0, 0, 0, 0, 0, 0, 0, 0, 0, 0, 0, 0, 0, 0, 0, 0, 0, 0, 0, 0, 0, 0, 0, 0, 0, 0, 0, 0, 0, 0, 0, 0, 0, 0, 0, 0, 0, 0, 0, 0, 0, 0, 0, 0, 0, 0, 0, 0, 0, 0, 0, 0, 0, 0, 0, 0, 0, 0, 0, 0, 0, 0, 0, 0, 0, 0, 0, 0, 0, 0, 0, 0, 0, 0, 0, 0, 0, 0, 0, 0, 0, 0, 0, 0, 0, 0, 0, 0, 0, 0, 0, 0, 0, 0, 0, 0, 0, 0, 0, 0, 0, 0, 0, 0, 0, 0, 0, 0, 0, 0, 0, 0, 0, 0, 0, 0, 0, 0, 0, 0, 0, 0, 0, 0, 0, 0, 0, 0, 0, 0, 0, 0, 0, 0, 0, 0, 0, 0, 0, 0, 0, 0, 0, 0, 0, 0, 0, 0, 0, 0, 0, 0, 0, 0, 0, 0, 0, 0, 0, 0, 0, 0, 0, 0, 0, 0, 0, 0, 0, 0, 0, 0, 0, 0, 0, 0, 0, 0, 0, 0, 0, 0, 0, 0, 0, 0, 0, 0, 0, 0, 0, 0, 0, 0, 0, 0, 0, 0, 0, 0, 0, 0, 0, 0, 0, 0, 0, 0, 0, 0, 0, 0, 0, 0, 0, 0, 0, 0, 0, 0, 0, 0, 0, 0, 0, 0, 0, 0, 0, 0, 0, 0, 0, 0, 0, 0, 0, 0, 0, 0, 0, 0, 0, 0, 0, 0, 0, 0, 0, 0, 0, 0, 0, 0, 0, 0, 0, 0, 0, 0, 0, 0, 0, 0, 0, 0, 0, 0, 0, 0, 0, 0, 0, 0, 0, 0, 0, 0, 0, 0, 0, 0, 0, 0, 0, 0, 0, 0, 0, 0, 0, 0, 0, 0, 0, 0, 0, 0, 0, 0, 0, 0, 0, 0, 0, 0, 0, 0, 0, 0, 0, 0, 0, 0, 0, 0, 0, 0, 0, 0, 0, 0, 0, 0, 0, 0, 0, 0, 0, 0, 0, 0, 0, 0, 0, 0, 0, 0, 0, 0, 0, 0, 0, 0, 0, 0, 0, 0, 0, 0, 0, 0, 0, 0, 0, 0, 0, 0, 0, 0, 0, 0, 0, 0, 0, 0, 0, 0, 0, 0, 0, 0, 0, 0, 0, 0, 0, 0, 0, 0, 0, 0, 0, 0, 0, 0, 0, 0, 0, 0, 0, 0, 0, 0, 0, 0, 0, 0, 0, 0, 0, 0, 0, 0, 0, 0, 0, 0, 0, 0, 0, 0, 0, 0, 0, 0, 0, 0, 0, 0, 0, 0, 0, 0, 0, 0, 0, 0, 0, 0, 0, 0, 0, 0, 0, 0, 0, 0, 0, 0, 0, 0, 0, 0, 0, 0, 0, 0, 0, 0, 0, 0, 0, 0, 0, 0, 0, 0, 0, 0, 0, 0, 0, 0, 0, 0, 0, 0, 0, 0, 0, 0, 0, 0, 0, 0, 0, 0, 0, 0, 0, 0, 0, 0, 0, 0, 0, 0, 0, 0, 0, 0, 0, 0, 0, 0, 0, 0, 0, 0, 0, 0, 0, 0, 0, 0, 0, 0, 0, 0, 0, 0, 0, 0, 0, 0, 0, 0, 0, 0, 0, 0, 0, 0, 0, 0, 0, 0, 0, 0, 0, 0, 0, 0, 0, 0, 0, 0, 0, 0, 0, 0, 0, 0, 0, 0, 0, 0, 0, 0, 0, 0, 0, 0, 0, 0, 0, 0, 0, 0, 0, 0, 0, 0, 0, 0, 0, 0, 0, 0, 0, 0, 0, 0, 0, 0, 0, 0, 0, 0, 0, 0, 0, 0, 0, 0, 0, 0, 0, 0, 0, 0, 0, 0, 0, 0, 0, 0, 0, 0, 0, 0, 0, 0, 0, 0, 0, 0, 0, 0, 0, 0, 0, 0, 0, 0, 0, 0, 0, 0, 0, 0, 0, 0, 0, 0, 0, 0, 0, 0, 0, 0, 0, 0, 0, 0, 0, 0, 0, 0, 0, 0, 0, 0, 0, 0, 0, 0, 0, 0, 0, 0, 0, 0, 0, 0, 0, 0, 0, 0, 0, 0, 0, 0, 0, 0, 0, 0, 0, 0, 0, 0, 0, 0, 0, 0, 0, 0, 0, 0, 0, 0, 0, 0, 0, 0, 0, 0, 0, 0, 0, 0, 0, 0, 0, 0, 0, 0, 0, 0, 0, 0, 0, 0, 0, 0, 0, 0, 0, 0, 0, 0, 0, 0, 0, 0, 0, 0, 0, 0, 0, 0, 0, 0, 0, 0, 0, 0, 0, 0, 0, 0, 0, 0, 0, 0, 0, 0, 0, 0, 0, 0, 0, 0, 0, 0, 0, 0, 0, 0, 0, 0, 0, 0, 0, 0, 0, 0, 0, 0, 0, 0, 0, 0, 0, 0, 0, 0, 0, 0, 0, 0, 0, 0, 0, 0, 0, 0, 0, 0, 0, 0, 0, 0, 0, 0, 0, 0, 0, 0, 0, 0, 0, 0, 0, 0, 0, 0, 0, 0, 0, 0, 0, 0, 0, 0, 0, 0, 0, 0, 0, 0, 0, 0, 0, 0, 0, 0, 0, 0, 0, 0, 0, 0, 0, 0, 0, 0, 0, 0, 0, 0, 0, 0, 0, 0, 0, 0, 0, 0, 0, 0, 0, 0, 0, 0, 0, 0, 0, 0, 0, 0, 0, 0, 0, 0, 0, 0, 0, 0, 0, 0, 0, 0, 0, 0, 0, 0, 0, 0, 0, 0, 0, 0, 0, 0, 0, 0, 0, 0, 0, 0, 0, 0, 0, 0, 0, 0, 0, 0, 0, 0, 0, 0, 0, 0, 0, 0, 0, 0, 0, 0, 0, 0, 0, 0, 0, 0, 0, 0, 0, 0, 0, 0, 0, 0, 0, 0, 0, 0, 0, 0, 0, 0, 0, 0, 0, 0, 0, 0, 0, 0, 0, 0, 0, 0, 0, 0, 0, 0, 0, 0, 0, 0, 0, 0, 0, 0, 0, 0, 0, 0, 0, 0, 0, 0, 0, 0, 0, 0, 0, 0, 0, 0, 0, 0, 0, 0, 0, 0, 0, 0, 0, 0, 0, 0, 0, 0, 0, 0, 0, 0, 0, 0, 0, 0, 0, 0, 0, 0, 0, 0, 0, 0, 0, 0, 0, 0, 0, 0, 0, 0, 0, 0, 0, 0, 0, 0, 0, 0, 0, 0, 0, 0, 0, 0, 0, 0, 0, 0, 0, 0, 0, 0, 0, 0, 0, 0, 0, 0, 0, 0, 0, 0, 0, 0, 0, 0, 0, 0, 0, 0, 0, 0, 0, 0, 0, 0, 0, 0, 0, 0, 0, 0, 0, 0, 0, 0, 0, 0, 0, 0, 0, 0, 0, 0, 0, 0, 0, 0, 0, 0, 0, 0, 0, 0, 0, 0, 0, 0, 0, 0, 0, 0, 0, 0, 0, 0, 0, 0, 0, 0, 0, 0, 0, 0, 0, 0, 0, 0, 0, 0, 0, 0, 0, 0, 0, 0, 0, 0, 0, 0, 0, 0, 0, 0, 0, 0, 0, 0, 0, 0, 0, 0, 0, 0, 0, 0, 0, 0, 0, 0, 0, 0, 0, 0, 0, 0, 0, 0, 0, 0, 0, 0, 0, 0, 0, 0, 0, 0, 0, 0, 0, 0, 0, 0, 0, 0, 0, 0, 0, 0, 0, 0, 0, 0, 0, 0, 0, 0, 0, 0, 0, 0, 0, 0, 0, 0, 0, 0, 0, 0, 0, 0, 0, 0, 0, 0, 0, 0, 0, 0, 0, 0, 0, 0, 0, 0, 0, 0, 0, 0, 0, 0, 0, 0, 0, 0, 0, 0, 0, 0, 0, 0, 0, 0, 0, 0, 0, 0, 0, 0, 0, 0, 0, 0, 0, 0, 0, 0, 0, 0, 0, 0, 0, 0, 0, 0, 0, 0, 0, 0, 0, 0, 0, 0, 0, 0, 0, 0, 0, 0, 0, 0, 0, 0, 0, 0, 0, 0, 0, 0, 0, 0, 0, 0, 0, 0, 0, 0, 0, 0, 0, 0, 0, 0, 0, 0, 0, 0, 0, 0, 0, 0, 0, 0, 0, 0, 0, 0, 0, 0, 0, 0, 0, 0, 0, 0, 0, 0, 0, 0, 0, 0, 0, 0, 0, 0, 0, 0, 0, 0, 0, 1, 1, 1, 1, 1, 1])
me_cylinder.materials.append(mat_default)
me_cylinder.materials.append(mat_glass)
me_cylinder.use_remesh_preserve_volume = False
me_cylinder.use_remesh_preserve_attributes = False
me_cylinder.use_mirror_vertex_groups = False
me_cylinder.update()

# ---- objects
ob_cylinder = bpy.data.objects.new('Cylinder', me_cylinder)
ob_lamp_003 = bpy.data.objects.new('Lamp.003', light_lamp_003)
ob_lamp_002 = bpy.data.objects.new('Lamp.002', light_lamp_002)
ob_lamp_001 = bpy.data.objects.new('Lamp.001', light_lamp_001)
ob_lamp = bpy.data.objects.new('Lamp', light_lamp)
ob_camera = bpy.data.objects.new('Camera', cam_camera)

# ---- transforms, parenting, visibility, modifiers, constraints
ob_cylinder.location = (0.0, 0.0, 0.0)
ob_cylinder.lineart.crease_threshold = 0.0
ob_lamp_003.location = (10.02, -11.75, 7.035)
ob_lamp_003.rotation_euler = (0.6503, 0.05522, 1.866)
ob_lamp_003.lock_rotations_4d = False
ob_lamp_003.empty_display_type = 'ARROWS'
ob_lamp_003.color = (0.0, 0.0, 0.0, 0.0)
ob_lamp_003.lineart.crease_threshold = 0.0
ob_lamp_002.location = (-7.416, 6.566, -0.1908)
ob_lamp_002.rotation_euler = (0.6503, 0.05522, 1.866)
ob_lamp_002.lock_rotations_4d = False
ob_lamp_002.empty_display_type = 'ARROWS'
ob_lamp_002.color = (0.0, 0.0, 0.0, 0.0)
ob_lamp_002.lineart.crease_threshold = 0.0
ob_lamp_001.location = (-7.416, -4.561, 8.07)
ob_lamp_001.rotation_euler = (0.6503, 0.05522, 1.866)
ob_lamp_001.lock_rotations_4d = False
ob_lamp_001.empty_display_type = 'ARROWS'
ob_lamp_001.color = (0.0, 0.0, 0.0, 0.0)
ob_lamp_001.lineart.crease_threshold = 0.0
ob_lamp.location = (5.902, 1.005, 5.904)
ob_lamp.rotation_euler = (0.6503, 0.05522, 1.866)
ob_lamp.lock_rotations_4d = False
ob_lamp.empty_display_type = 'ARROWS'
ob_lamp.color = (0.0, 0.0, 0.0, 0.0)
ob_lamp.lineart.crease_threshold = 0.0
ob_camera.location = (7.481, -6.508, 4.934)
ob_camera.rotation_euler = (1.109, 0.0, 0.8149)
ob_camera.lock_rotations_4d = False
ob_camera.empty_display_type = 'ARROWS'
ob_camera.color = (0.0, 0.0, 0.0, 0.0)
ob_camera.display_type = 'WIRE'
ob_camera.lineart.crease_threshold = 0.0

# ---- collection membership
col_collection_1.objects.link(ob_cylinder)
col_collection_1.objects.link(ob_lamp_003)
col_collection_1.objects.link(ob_lamp_002)
col_collection_1.objects.link(ob_lamp_001)
col_collection_1.objects.link(ob_lamp)
col_collection_1.objects.link(ob_camera)

# ---- scene / render settings (as saved in the file)
scene.camera = ob_camera
scene.frame_start = 1; scene.frame_end = 250; scene.frame_set(0)
scene.render.engine = 'BLENDER_EEVEE_NEXT'
scene.render.image_settings.color_depth = '16'
scene.render.dither_intensity = 0.0
scene.render.film_transparent = True
scene.cycles.use_denoising = False
scene.cycles.samples = 128
scene.cycles.sampling_pattern = 'TABULATED_SOBOL'
scene.cycles.light_sampling_threshold = 0.0
scene.cycles.use_adaptive_sampling = False
scene.cycles.use_light_tree = False
scene.cycles.blur_glossy = 0.0
scene.cycles.sample_clamp_indirect = 0.0
scene.view_settings.view_transform = 'Standard'
bpy.context.view_layer.update()
